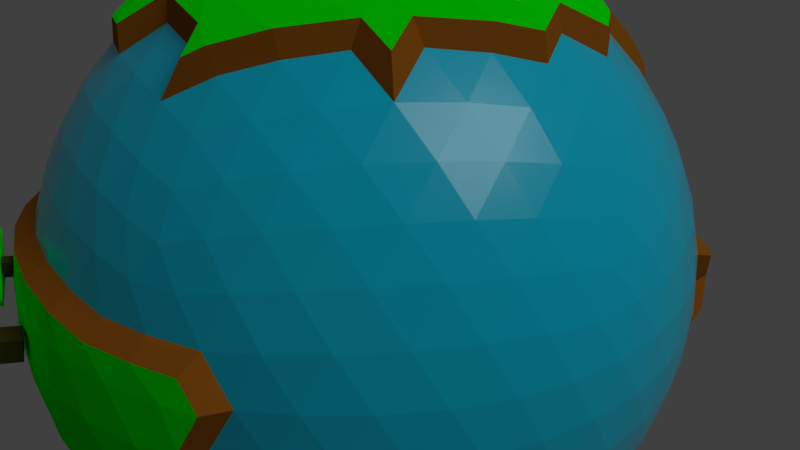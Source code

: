 # Source: Planet_Habitable.blend  (saved by Blender 2.79.0; exported with 4.5.12 LTS)
import bpy
from mathutils import Matrix  # noqa: F401  (used for matrix-valued properties, if any)

bpy.ops.wm.read_factory_settings(use_empty=True)
scene = bpy.context.scene
scene.name = 'Scene'

# ---- collections
col_collection_1 = bpy.data.collections.new('Collection 1'); scene.collection.children.link(col_collection_1)

# ---- materials (node trees are filled in below, after node groups)
mat_dirt = bpy.data.materials.new('Dirt')
mat_dirt.alpha_threshold = 0.0
mat_dirt.roughness = 0.5
mat_leaves = bpy.data.materials.new('Leaves')
mat_leaves.alpha_threshold = 0.0
mat_leaves.roughness = 0.5
mat_snow = bpy.data.materials.new('Snow')
mat_snow.alpha_threshold = 0.0
mat_snow.roughness = 0.5
mat_plateau = bpy.data.materials.new('Plateau')
mat_plateau.alpha_threshold = 0.0
mat_plateau.roughness = 0.5
mat_volcano = bpy.data.materials.new('Volcano')
mat_volcano.alpha_threshold = 0.0
mat_volcano.roughness = 0.5
mat_trunk = bpy.data.materials.new('Trunk')
mat_trunk.alpha_threshold = 0.0
mat_trunk.roughness = 0.5
mat_land = bpy.data.materials.new('Land')
mat_land.alpha_threshold = 0.0
mat_land.roughness = 0.5
mat_ocean = bpy.data.materials.new('Ocean')
mat_ocean.alpha_threshold = 0.0
mat_ocean.roughness = 0.5

# ---- material node trees
mat_dirt.use_nodes = True; mat_dirt.node_tree.nodes.clear()
_N = mat_dirt.node_tree.nodes; _L = mat_dirt.node_tree.links
n0 = _N.new('ShaderNodeOutputMaterial'); n0.name = 'Material Output'; n0.location = (300, 300)
n1 = _N.new('ShaderNodeBsdfDiffuse'); n1.name = 'Diffuse BSDF'; n1.location = (10, 300)
n1.inputs[0].default_value = (0.3185, 0.1031, 0.009691, 1.0)
_L.new(n1.outputs[0], n0.inputs[0])
n0.is_active_output = True
mat_leaves.use_nodes = True; mat_leaves.node_tree.nodes.clear()
_N = mat_leaves.node_tree.nodes; _L = mat_leaves.node_tree.links
n0 = _N.new('ShaderNodeOutputMaterial'); n0.name = 'Material Output'; n0.location = (300, 300)
n1 = _N.new('ShaderNodeBsdfDiffuse'); n1.name = 'Diffuse BSDF'; n1.location = (10, 300)
n1.inputs[0].default_value = (0.0, 1.0, 0.0005303, 1.0)
n1.inputs[1].default_value = 0.4
_L.new(n1.outputs[0], n0.inputs[0])
n0.is_active_output = True
mat_snow.use_nodes = True; mat_snow.node_tree.nodes.clear()
_N = mat_snow.node_tree.nodes; _L = mat_snow.node_tree.links
n0 = _N.new('ShaderNodeOutputMaterial'); n0.name = 'Material Output'; n0.location = (300, 300)
n1 = _N.new('ShaderNodeBsdfDiffuse'); n1.name = 'Diffuse BSDF'; n1.location = (10, 300)
_L.new(n1.outputs[0], n0.inputs[0])
n0.is_active_output = True
mat_plateau.use_nodes = True; mat_plateau.node_tree.nodes.clear()
_N = mat_plateau.node_tree.nodes; _L = mat_plateau.node_tree.links
n0 = _N.new('ShaderNodeOutputMaterial'); n0.name = 'Material Output'; n0.location = (300, 300)
n1 = _N.new('ShaderNodeBsdfDiffuse'); n1.name = 'Diffuse BSDF'; n1.location = (10, 300)
n1.inputs[0].default_value = (0.5277, 0.3561, 0.02102, 1.0)
_L.new(n1.outputs[0], n0.inputs[0])
n0.is_active_output = True
mat_volcano.use_nodes = True; mat_volcano.node_tree.nodes.clear()
_N = mat_volcano.node_tree.nodes; _L = mat_volcano.node_tree.links
n0 = _N.new('ShaderNodeOutputMaterial'); n0.name = 'Material Output'; n0.location = (300, 300)
n1 = _N.new('ShaderNodeBsdfDiffuse'); n1.name = 'Diffuse BSDF'; n1.location = (10, 300)
n1.inputs[0].default_value = (0.08353, 0.04277, 0.009064, 1.0)
_L.new(n1.outputs[0], n0.inputs[0])
n0.is_active_output = True
mat_trunk.use_nodes = True; mat_trunk.node_tree.nodes.clear()
_N = mat_trunk.node_tree.nodes; _L = mat_trunk.node_tree.links
n0 = _N.new('ShaderNodeOutputMaterial'); n0.name = 'Material Output'; n0.location = (300, 300)
n1 = _N.new('ShaderNodeBsdfDiffuse'); n1.name = 'Diffuse BSDF'; n1.location = (10, 300)
n1.inputs[0].default_value = (0.05222, 0.03963, 0.006401, 1.0)
_L.new(n1.outputs[0], n0.inputs[0])
n0.is_active_output = True
mat_land.use_nodes = True; mat_land.node_tree.nodes.clear()
_N = mat_land.node_tree.nodes; _L = mat_land.node_tree.links
n0 = _N.new('ShaderNodeOutputMaterial'); n0.name = 'Material Output'; n0.location = (300, 300)
n1 = _N.new('ShaderNodeBsdfPrincipled'); n1.name = 'Principled BSDF'; n1.location = (20, 448)
n1.width = 150
n1.subsurface_method = 'BURLEY'
n1.inputs[0].default_value = (0.02974, 0.8, 0.04841, 1.0)
n1.inputs[3].default_value = 1.45
n1.inputs[9].default_value = (1.0, 1.0, 1.0)
_L.new(n1.outputs[0], n0.inputs[0])
n0.is_active_output = True
mat_ocean.use_nodes = True; mat_ocean.node_tree.nodes.clear()
_N = mat_ocean.node_tree.nodes; _L = mat_ocean.node_tree.links
n0 = _N.new('ShaderNodeOutputMaterial'); n0.name = 'Material Output'; n0.location = (300, 300)
n1 = _N.new('ShaderNodeBsdfPrincipled'); n1.name = 'Principled BSDF'; n1.location = (26, 490)
n1.width = 150
n1.subsurface_method = 'BURLEY'
n1.inputs[0].default_value = (0.0, 0.5643, 0.8, 1.0)
n1.inputs[2].default_value = 0.2
n1.inputs[3].default_value = 1.45
n1.inputs[9].default_value = (1.0, 1.0, 1.0)
_L.new(n1.outputs[0], n0.inputs[0])
n0.is_active_output = True

# ---- world
world_world = bpy.data.worlds.new('World'); scene.world = world_world
world_world.color = (0.05088, 0.05088, 0.05088)
world_world.use_sun_shadow = False
world_world.sun_shadow_jitter_overblur = 0.0
world_world.cycles.sampling_method = 'MANUAL'

# ---- cameras
cam_camera = bpy.data.cameras.new('Camera')
cam_camera.clip_end = 100.0
cam_camera.lens = 35.0
cam_camera.sensor_width = 32.0
cam_camera.sensor_height = 18.0
cam_camera.ortho_scale = 7.314
cam_camera.dof.focus_distance = 0.0

# ---- lights
light_lamp = bpy.data.lights.new('Lamp', 'SUN')
light_lamp.transmission_factor = 0.0
light_lamp.cutoff_distance = 30.0
light_lamp.angle = 0.614
light_lamp.energy = 1.0
light_lamp.shadow_buffer_clip_start = 1.001
light_lamp.shadow_soft_size = 0.317
light_lamp.shadow_cascade_max_distance = 1000.0

# ---- meshes
me_cube_001 = bpy.data.meshes.new('Cube.001')
me_cube_001.from_pydata([(0.0, 0.0, 0.0)], [], [])
me_cube_001.use_remesh_preserve_volume = False
me_cube_001.use_remesh_preserve_attributes = False
me_cube_001.use_mirror_vertex_groups = False
me_cube_001.update()
me_icosphere_005 = bpy.data.meshes.new('Icosphere.005')
me_icosphere_005.from_pydata([(-3.757, 0.0, -1.879), (-3.506, 0.0, -2.314), (-3.165, 0.0, -2.762), (-3.28, -1.802, -2.296), (-3.969, -1.15, -2.509), (-3.794, -0.326, -2.015), (-4.019, -0.6203, -1.055), (-3.912, -0.2947, -1.502), (-3.962, -0.7851, -1.468), (-3.694, -1.55, -1.572), (-3.445, -0.375, -2.669), (-2.966, -0.532, -2.926), (-3.004, -1.082, -2.716), (-2.681, -1.105, -3.04), (-2.823, -1.635, -2.647), (-3.872, -1.054, -1.298), (-3.619, -1.64, -1.357), (-3.345, -1.798, -1.811), (-2.942, -1.918, -2.297)], [], [(0, 5, 7), (7, 8, 6), (6, 8, 15), (8, 9, 15), (15, 9, 16), (9, 17, 16), (7, 5, 8), (5, 4, 8), (8, 4, 9), (4, 3, 9), (9, 3, 17), (3, 18, 17), (1, 5, 0), (2, 10, 1), (1, 10, 5), (10, 4, 5), (2, 11, 10), (11, 12, 10), (10, 12, 4), (12, 3, 4), (11, 13, 12), (13, 14, 12), (12, 14, 3), (14, 18, 3)])
me_icosphere_005.polygons.foreach_set('material_index', [4, 4, 4, 4, 4, 4, 4, 4, 4, 4, 4, 4, 4, 4, 4, 4, 4, 4, 4, 4, 4, 4, 4, 4])
me_icosphere_005.materials.append(mat_dirt)
me_icosphere_005.materials.append(mat_leaves)
me_icosphere_005.materials.append(mat_snow)
me_icosphere_005.materials.append(mat_plateau)
me_icosphere_005.materials.append(mat_volcano)
me_icosphere_005.use_remesh_preserve_volume = False
me_icosphere_005.use_remesh_preserve_attributes = False
me_icosphere_005.use_mirror_vertex_groups = False
me_icosphere_005.update()
me_icosphere_004 = bpy.data.meshes.new('Icosphere.004')
me_icosphere_004.from_pydata([(-0.159, 4.143, -0.6538), (0.1188, 4.188, -0.2136), (0.7497, 4.122, -0.1997), (1.151, 3.912, -0.9818), (0.7635, 3.836, -1.514), (0.24, 3.918, -1.482), (-0.159, 4.143, -0.6538), (0.9522, 4.049, -0.5885), (1.151, 3.912, -0.9818), (-0.0652, 4.049, -1.118), (0.7497, 4.122, -0.1997), (0.24, 3.918, -1.482), (0.0612, 4.606, -0.8114), (0.2633, 4.637, -0.4858), (0.7279, 4.593, -0.4731), (0.389, 4.615, -0.7499), (1.028, 4.448, -1.048), (0.6091, 4.506, -1.182), (0.7462, 4.393, -1.443), (0.3602, 4.45, -1.421), (0.389, 4.615, -0.7499), (0.0612, 4.606, -0.8114), (0.8792, 4.544, -0.7588), (1.028, 4.448, -1.048), (0.6091, 4.506, -1.182), (0.1331, 4.541, -1.153), (0.7279, 4.593, -0.4731), (0.3602, 4.45, -1.421)], [], [(7, 8, 23, 22), (1, 2, 14, 13), (0, 1, 13, 12), (11, 9, 25, 27), (3, 4, 18, 16), (10, 7, 22, 26), (14, 15, 13), (15, 12, 13), (16, 18, 17), (18, 19, 17), (22, 20, 26), (23, 24, 22), (22, 24, 20), (24, 25, 20), (20, 25, 21), (24, 27, 25), (4, 5, 19, 18), (9, 6, 21, 25)])
me_icosphere_004.polygons.foreach_set('material_index', [3, 3, 3, 3, 3, 3, 3, 3, 3, 3, 3, 3, 3, 3, 3, 3, 3, 3])
me_icosphere_004.materials.append(mat_dirt)
me_icosphere_004.materials.append(mat_leaves)
me_icosphere_004.materials.append(mat_snow)
me_icosphere_004.materials.append(mat_plateau)
me_icosphere_004.use_remesh_preserve_volume = False
me_icosphere_004.use_remesh_preserve_attributes = False
me_icosphere_004.use_mirror_vertex_groups = False
me_icosphere_004.update()
me_cube_020 = bpy.data.meshes.new('Cube.020')
me_cube_020.from_pydata([(0.0, 0.0, 0.0)], [], [])
me_cube_020.use_remesh_preserve_volume = False
me_cube_020.use_remesh_preserve_attributes = False
me_cube_020.use_mirror_vertex_groups = False
me_cube_020.update()
me_cube_022 = bpy.data.meshes.new('Cube.022')
me_cube_022.from_pydata([(-1.0, -1.0, -1.0), (-1.0, -1.0, 1.0), (-1.0, 1.0, -1.0), (-1.0, 1.0, 1.0), (1.0, -1.0, -1.0), (1.0, -1.0, 1.0), (1.0, 1.0, -1.0), (1.0, 1.0, 1.0)], [], [(0, 1, 3, 2), (2, 3, 7, 6), (6, 7, 5, 4), (4, 5, 1, 0), (2, 6, 4, 0), (7, 3, 1, 5)])
me_cube_022.materials.append(mat_trunk)
me_cube_022.use_remesh_preserve_volume = False
me_cube_022.use_remesh_preserve_attributes = False
me_cube_022.use_mirror_vertex_groups = False
me_cube_022.update()
me_cube_021 = bpy.data.meshes.new('Cube.021')
me_cube_021.from_pydata([(-1.589, -1.589, -1.141), (0.0, 0.0, 2.037), (-1.589, 1.589, -1.141), (1.589, -1.589, -1.141), (1.589, 1.589, -1.141)], [], [(0, 1, 2), (2, 1, 4), (4, 1, 3), (3, 1, 0), (2, 4, 3, 0)])
me_cube_021.materials.append(mat_leaves)
me_cube_021.use_remesh_preserve_volume = False
me_cube_021.use_remesh_preserve_attributes = False
me_cube_021.use_mirror_vertex_groups = False
me_cube_021.update()
me_cube_017 = bpy.data.meshes.new('Cube.017')
me_cube_017.from_pydata([(0.0, 0.0, 0.0)], [], [])
me_cube_017.use_remesh_preserve_volume = False
me_cube_017.use_remesh_preserve_attributes = False
me_cube_017.use_mirror_vertex_groups = False
me_cube_017.update()
me_cube_019 = bpy.data.meshes.new('Cube.019')
me_cube_019.from_pydata([(-1.589, -1.589, -1.141), (0.0, 0.0, 2.037), (-1.589, 1.589, -1.141), (1.589, -1.589, -1.141), (1.589, 1.589, -1.141)], [], [(0, 1, 2), (2, 1, 4), (4, 1, 3), (3, 1, 0), (2, 4, 3, 0)])
me_cube_019.materials.append(mat_leaves)
me_cube_019.use_remesh_preserve_volume = False
me_cube_019.use_remesh_preserve_attributes = False
me_cube_019.use_mirror_vertex_groups = False
me_cube_019.update()
me_cube_018 = bpy.data.meshes.new('Cube.018')
me_cube_018.from_pydata([(-1.0, -1.0, -1.0), (-1.0, -1.0, 1.0), (-1.0, 1.0, -1.0), (-1.0, 1.0, 1.0), (1.0, -1.0, -1.0), (1.0, -1.0, 1.0), (1.0, 1.0, -1.0), (1.0, 1.0, 1.0)], [], [(0, 1, 3, 2), (2, 3, 7, 6), (6, 7, 5, 4), (4, 5, 1, 0), (2, 6, 4, 0), (7, 3, 1, 5)])
me_cube_018.materials.append(mat_trunk)
me_cube_018.use_remesh_preserve_volume = False
me_cube_018.use_remesh_preserve_attributes = False
me_cube_018.use_mirror_vertex_groups = False
me_cube_018.update()
me_cube_014 = bpy.data.meshes.new('Cube.014')
me_cube_014.from_pydata([(0.0, 0.0, 0.0)], [], [])
me_cube_014.use_remesh_preserve_volume = False
me_cube_014.use_remesh_preserve_attributes = False
me_cube_014.use_mirror_vertex_groups = False
me_cube_014.update()
me_cube_016 = bpy.data.meshes.new('Cube.016')
me_cube_016.from_pydata([(-1.0, -1.0, -1.0), (-1.0, -1.0, 1.0), (-1.0, 1.0, -1.0), (-1.0, 1.0, 1.0), (1.0, -1.0, -1.0), (1.0, -1.0, 1.0), (1.0, 1.0, -1.0), (1.0, 1.0, 1.0)], [], [(0, 1, 3, 2), (2, 3, 7, 6), (6, 7, 5, 4), (4, 5, 1, 0), (2, 6, 4, 0), (7, 3, 1, 5)])
me_cube_016.materials.append(mat_trunk)
me_cube_016.use_remesh_preserve_volume = False
me_cube_016.use_remesh_preserve_attributes = False
me_cube_016.use_mirror_vertex_groups = False
me_cube_016.update()
me_cube_015 = bpy.data.meshes.new('Cube.015')
me_cube_015.from_pydata([(-1.589, -1.589, -1.141), (0.0, 0.0, 2.037), (-1.589, 1.589, -1.141), (1.589, -1.589, -1.141), (1.589, 1.589, -1.141)], [], [(0, 1, 2), (2, 1, 4), (4, 1, 3), (3, 1, 0), (2, 4, 3, 0)])
me_cube_015.materials.append(mat_leaves)
me_cube_015.use_remesh_preserve_volume = False
me_cube_015.use_remesh_preserve_attributes = False
me_cube_015.use_mirror_vertex_groups = False
me_cube_015.update()
me_cube_011 = bpy.data.meshes.new('Cube.011')
me_cube_011.from_pydata([(0.0, 0.0, 0.0)], [], [])
me_cube_011.use_remesh_preserve_volume = False
me_cube_011.use_remesh_preserve_attributes = False
me_cube_011.use_mirror_vertex_groups = False
me_cube_011.update()
me_cube_013 = bpy.data.meshes.new('Cube.013')
me_cube_013.from_pydata([(-1.589, -1.589, -1.141), (0.0, 0.0, 2.037), (-1.589, 1.589, -1.141), (1.589, -1.589, -1.141), (1.589, 1.589, -1.141)], [], [(0, 1, 2), (2, 1, 4), (4, 1, 3), (3, 1, 0), (2, 4, 3, 0)])
me_cube_013.materials.append(mat_leaves)
me_cube_013.use_remesh_preserve_volume = False
me_cube_013.use_remesh_preserve_attributes = False
me_cube_013.use_mirror_vertex_groups = False
me_cube_013.update()
me_cube_012 = bpy.data.meshes.new('Cube.012')
me_cube_012.from_pydata([(-1.0, -1.0, -1.0), (-1.0, -1.0, 1.0), (-1.0, 1.0, -1.0), (-1.0, 1.0, 1.0), (1.0, -1.0, -1.0), (1.0, -1.0, 1.0), (1.0, 1.0, -1.0), (1.0, 1.0, 1.0)], [], [(0, 1, 3, 2), (2, 3, 7, 6), (6, 7, 5, 4), (4, 5, 1, 0), (2, 6, 4, 0), (7, 3, 1, 5)])
me_cube_012.materials.append(mat_trunk)
me_cube_012.use_remesh_preserve_volume = False
me_cube_012.use_remesh_preserve_attributes = False
me_cube_012.use_mirror_vertex_groups = False
me_cube_012.update()
me_cube_008 = bpy.data.meshes.new('Cube.008')
me_cube_008.from_pydata([(0.0, 0.0, 0.0)], [], [])
me_cube_008.use_remesh_preserve_volume = False
me_cube_008.use_remesh_preserve_attributes = False
me_cube_008.use_mirror_vertex_groups = False
me_cube_008.update()
me_cube_010 = bpy.data.meshes.new('Cube.010')
me_cube_010.from_pydata([(-1.589, -1.589, -1.141), (0.0, 0.0, 2.037), (-1.589, 1.589, -1.141), (1.589, -1.589, -1.141), (1.589, 1.589, -1.141)], [], [(0, 1, 2), (2, 1, 4), (4, 1, 3), (3, 1, 0), (2, 4, 3, 0)])
me_cube_010.materials.append(mat_leaves)
me_cube_010.use_remesh_preserve_volume = False
me_cube_010.use_remesh_preserve_attributes = False
me_cube_010.use_mirror_vertex_groups = False
me_cube_010.update()
me_cube_009 = bpy.data.meshes.new('Cube.009')
me_cube_009.from_pydata([(-1.0, -1.0, -1.0), (-1.0, -1.0, 1.0), (-1.0, 1.0, -1.0), (-1.0, 1.0, 1.0), (1.0, -1.0, -1.0), (1.0, -1.0, 1.0), (1.0, 1.0, -1.0), (1.0, 1.0, 1.0)], [], [(0, 1, 3, 2), (2, 3, 7, 6), (6, 7, 5, 4), (4, 5, 1, 0), (2, 6, 4, 0), (7, 3, 1, 5)])
me_cube_009.materials.append(mat_trunk)
me_cube_009.use_remesh_preserve_volume = False
me_cube_009.use_remesh_preserve_attributes = False
me_cube_009.use_mirror_vertex_groups = False
me_cube_009.update()
me_cube_005 = bpy.data.meshes.new('Cube.005')
me_cube_005.from_pydata([(0.0, 0.0, 0.0)], [], [])
me_cube_005.use_remesh_preserve_volume = False
me_cube_005.use_remesh_preserve_attributes = False
me_cube_005.use_mirror_vertex_groups = False
me_cube_005.update()
me_cube_007 = bpy.data.meshes.new('Cube.007')
me_cube_007.from_pydata([(-1.0, -1.0, -1.0), (-1.0, -1.0, 1.0), (-1.0, 1.0, -1.0), (-1.0, 1.0, 1.0), (1.0, -1.0, -1.0), (1.0, -1.0, 1.0), (1.0, 1.0, -1.0), (1.0, 1.0, 1.0)], [], [(0, 1, 3, 2), (2, 3, 7, 6), (6, 7, 5, 4), (4, 5, 1, 0), (2, 6, 4, 0), (7, 3, 1, 5)])
me_cube_007.materials.append(mat_trunk)
me_cube_007.use_remesh_preserve_volume = False
me_cube_007.use_remesh_preserve_attributes = False
me_cube_007.use_mirror_vertex_groups = False
me_cube_007.update()
me_cube_006 = bpy.data.meshes.new('Cube.006')
me_cube_006.from_pydata([(-1.589, -1.589, -1.141), (0.0, 0.0, 2.037), (-1.589, 1.589, -1.141), (1.589, -1.589, -1.141), (1.589, 1.589, -1.141)], [], [(0, 1, 2), (2, 1, 4), (4, 1, 3), (3, 1, 0), (2, 4, 3, 0)])
me_cube_006.materials.append(mat_leaves)
me_cube_006.use_remesh_preserve_volume = False
me_cube_006.use_remesh_preserve_attributes = False
me_cube_006.use_mirror_vertex_groups = False
me_cube_006.update()
me_cube_004 = bpy.data.meshes.new('Cube.004')
me_cube_004.from_pydata([(0.0, 0.0, 0.0)], [], [])
me_cube_004.use_remesh_preserve_volume = False
me_cube_004.use_remesh_preserve_attributes = False
me_cube_004.use_mirror_vertex_groups = False
me_cube_004.update()
me_cube_003 = bpy.data.meshes.new('Cube.003')
me_cube_003.from_pydata([(-1.589, -1.589, -1.141), (0.0, 0.0, 2.037), (-1.589, 1.589, -1.141), (1.589, -1.589, -1.141), (1.589, 1.589, -1.141)], [], [(0, 1, 2), (2, 1, 4), (4, 1, 3), (3, 1, 0), (2, 4, 3, 0)])
me_cube_003.materials.append(mat_leaves)
me_cube_003.use_remesh_preserve_volume = False
me_cube_003.use_remesh_preserve_attributes = False
me_cube_003.use_mirror_vertex_groups = False
me_cube_003.update()
me_cube_002 = bpy.data.meshes.new('Cube.002')
me_cube_002.from_pydata([(-1.0, -1.0, -1.0), (-1.0, -1.0, 1.0), (-1.0, 1.0, -1.0), (-1.0, 1.0, 1.0), (1.0, -1.0, -1.0), (1.0, -1.0, 1.0), (1.0, 1.0, -1.0), (1.0, 1.0, 1.0)], [], [(0, 1, 3, 2), (2, 3, 7, 6), (6, 7, 5, 4), (4, 5, 1, 0), (2, 6, 4, 0), (7, 3, 1, 5)])
me_cube_002.materials.append(mat_trunk)
me_cube_002.use_remesh_preserve_volume = False
me_cube_002.use_remesh_preserve_attributes = False
me_cube_002.use_mirror_vertex_groups = False
me_cube_002.update()
me_icosphere_002 = bpy.data.meshes.new('Icosphere.002')
me_icosphere_002.from_pydata([(-4.775e-08, 1.254e-07, 4.503), (0.1563, -0.4811, 4.202), (0.3334, -1.026, 4.155), (2.208, 0.0, 3.573), (1.684, -4.28e-10, 3.979), (1.069, -2.18e-10, 4.116), (0.544, 6.938e-08, 4.516), (-0.4401, -0.3197, 4.347), (-0.8687, -0.6311, 4.103), (-0.4156, 0.302, 4.237), (-0.861, 0.6255, 4.087), (-1.435, 1.042, 4.246), (-1.832, 1.331, 3.664), (0.1594, 0.4906, 4.288), (0.3534, 1.088, 4.403), (0.5079, 1.563, 3.884), (0.7066, 0.5134, 4.155), (1.399, 0.5771, 4.29), (0.981, 1.152, 4.29), (1.915, 0.5512, 3.746), (1.532, 1.113, 3.786), (1.126, 1.666, 3.779), (-0.2685, 0.8265, 4.135), (-0.1109, 1.438, 4.092), (-0.7923, 1.289, 4.29), (0.0677, 1.992, 3.746), (-0.6291, 1.936, 4.068), (-1.249, 1.602, 3.817), (-0.4148, 2.417, 3.512), (-1.077, 2.182, 3.485), (-0.9369, 2.37e-08, 4.373), (-1.471, 0.3552, 4.586), (-1.37, -0.3314, 4.014), (-1.876, 0.6807, 3.773), (-1.9, -6.169e-08, 3.818), (-0.2699, -0.8306, 4.145), (0.758, -0.5507, 4.452), (0.9118, -1.071, 3.992), (1.299, -0.5356, 3.988), (1.896, -0.5455, 3.709), (0.0, 0.0, -4.201), (-0.155, -0.4769, -4.171), (0.451, -0.3275, -4.626), (0.9478, -0.6886, -4.115), (0.4362, 0.3145, -4.141), (0.8538, 0.6203, -4.066), (1.408, 1.1, -3.837), (-0.5015, 0.0, -4.171), (-0.3608, 1.112, -4.51), (-0.1863, 0.5165, -4.627), (1.213, 1.556, -3.709), (0.7964, 1.306, -4.395), (0.5807, 1.787, -3.757), (0.2533, 0.8085, -4.112), (0.1194, 1.544, -3.817), (-0.9049, 1.063, -3.962), (-0.6989, 0.5077, -4.111), (1.855, 0.6732, -3.709), (1.879, -2.952e-06, -3.757), (1.492, 0.3499, -4.395), (1.505, -0.3618, -3.991), (0.8638, -2.253e-06, -4.111), (0.2669, -0.8216, -4.111), (-0.4392, 1.352, -3.946)], [], [(6, 13, 0), (5, 16, 6), (4, 17, 5), (3, 19, 4), (6, 16, 13), (16, 14, 13), (5, 17, 16), (17, 18, 16), (16, 18, 14), (18, 15, 14), (4, 19, 17), (19, 20, 17), (17, 20, 18), (20, 21, 18), (18, 21, 15), (13, 9, 0), (14, 22, 13), (15, 23, 14), (13, 22, 9), (22, 10, 9), (14, 23, 22), (23, 24, 22), (22, 24, 10), (24, 11, 10), (25, 26, 23), (23, 26, 24), (26, 27, 24), (24, 27, 11), (27, 12, 11), (25, 28, 26), (28, 29, 26), (26, 29, 27), (9, 7, 0), (10, 30, 9), (11, 31, 10), (12, 33, 11), (9, 30, 7), (30, 8, 7), (10, 31, 30), (31, 32, 30), (30, 32, 8), (11, 33, 31), (33, 34, 31), (31, 34, 32), (7, 1, 0), (8, 35, 7), (7, 35, 1), (1, 6, 0), (2, 36, 1), (1, 36, 6), (36, 5, 6), (2, 37, 36), (37, 38, 36), (36, 38, 5), (38, 4, 5), (38, 39, 4), (39, 3, 4), (40, 42, 41), (40, 47, 49), (40, 49, 44), (45, 51, 46), (46, 51, 50), (51, 52, 50), (45, 53, 51), (53, 54, 51), (51, 54, 52), (44, 49, 53), (49, 48, 53), (53, 48, 54), (48, 63, 54), (48, 55, 63), (49, 56, 48), (48, 56, 55), (49, 47, 56), (58, 59, 57), (57, 59, 46), (59, 45, 46), (58, 60, 59), (60, 61, 59), (59, 61, 45), (43, 42, 61), (61, 42, 44), (42, 40, 44), (41, 42, 62), (42, 43, 62)])
me_icosphere_002.polygons.foreach_set('material_index', [2, 2, 2, 2, 2, 2, 2, 2, 2, 2, 2, 2, 2, 2, 2, 2, 2, 2, 2, 2, 2, 2, 2, 2, 2, 2, 2, 2, 2, 2, 2, 2, 2, 2, 2, 2, 2, 2, 2, 2, 2, 2, 2, 2, 2, 2, 2, 2, 2, 2, 2, 2, 2, 2, 2, 2, 2, 2, 2, 2, 2, 2, 2, 2, 2, 2, 2, 2, 2, 2, 2, 2, 2, 2, 2, 2, 2, 2, 2, 2, 2, 2, 2, 2, 2])
me_icosphere_002.materials.append(mat_dirt)
me_icosphere_002.materials.append(mat_land)
me_icosphere_002.materials.append(mat_snow)
me_icosphere_002.use_remesh_preserve_volume = False
me_icosphere_002.use_remesh_preserve_attributes = False
me_icosphere_002.use_mirror_vertex_groups = False
me_icosphere_002.update()
me_icosphere = bpy.data.meshes.new('Icosphere')
me_icosphere.from_pydata([(2.894, -2.103, -1.789), (-1.106, -3.403, -1.789), (-1.106, 3.403, -1.789), (2.894, 2.103, -1.789), (1.106, -3.403, 1.789), (-2.894, -2.103, 1.789), (1.106, 3.403, 1.789), (3.578, 0.0, 1.789), (-1.032, -3.175, -2.203), (-0.9313, -2.866, -2.63), (-0.8028, -2.471, -3.042), (-0.6498, -2.0, -3.403), (1.701, -1.236, -3.403), (2.102, -1.527, -3.042), (2.438, -1.771, -2.63), (2.701, -1.963, -2.203), (2.554, -2.416, -1.908), (2.128, -2.727, -2.009), (1.62, -3.009, -2.078), (1.051, -3.236, -2.103), (0.4583, -3.387, -2.078), (-0.1186, -3.457, -2.009), (-0.6459, -3.456, -1.908), (3.087, 1.682, -1.908), (3.251, 1.181, -2.009), (3.363, 0.6108, -2.078), (3.403, -7.007e-08, -2.103), (3.363, -0.6108, -2.078), (3.251, -1.181, -2.009), (3.087, -1.682, -1.908), (2.102, 1.527, -3.042), (2.438, 1.771, -2.63), (2.701, 1.963, -2.203), (-1.509, -3.175, -1.908), (-1.936, -2.866, -2.009), (-2.361, -2.471, -2.078), (-2.753, -2.0, -2.103), (-1.032, 3.175, -2.203), (-0.9313, 2.866, -2.63), (-0.8028, 2.471, -3.042), (-0.6498, 2.0, -3.403), (-0.4817, 1.482, -3.684), (-3.486, 0.4536, -1.908), (-3.324, 0.9554, -2.009), (-3.079, 1.482, -2.078), (-2.753, 2.0, -2.103), (-2.361, 2.471, -2.078), (-1.936, 2.866, -2.009), (-1.509, 3.175, -1.908), (-0.6459, 3.456, -1.908), (-0.1186, 3.457, -2.009), (0.4583, 3.387, -2.078), (1.051, 3.236, -2.103), (1.62, 3.009, -2.078), (2.128, 2.727, -2.009), (2.554, 2.416, -1.908), (3.725, -0.2804, 1.431), (3.827, -0.5905, 1.005), (3.859, -0.9162, 0.5196), (3.804, -1.236, -3.503e-08), (3.66, -1.527, -0.5196), (3.443, -1.771, -1.005), (3.178, -1.963, -1.431), (3.178, 1.963, -1.431), (3.443, 1.771, -1.005), (3.66, 1.527, -0.5196), (3.804, 1.236, 3.503e-08), (3.859, 0.9162, 0.5196), (3.827, 0.5905, 1.005), (3.725, 0.2804, 1.431), (0.8844, -3.629, 1.431), (0.6209, -3.822, 1.005), (-0.6209, -3.822, -1.005), (-0.8844, -3.629, -1.431), (2.849, -2.416, -1.431), (2.749, -2.727, -1.005), (2.583, -3.009, -0.5196), (2.351, -3.236, 3.504e-08), (2.064, -3.387, 0.5196), (1.744, -3.457, 1.005), (1.418, -3.456, 1.431), (-3.178, -1.963, 1.431), (-3.443, -1.771, 1.005), (-3.66, -1.527, 0.5196), (-3.804, -1.236, -3.503e-08), (-3.859, -0.9162, -0.5196), (-1.418, -3.456, -1.431), (-1.744, -3.457, -1.005), (-2.064, -3.387, -0.5196), (-2.749, -2.727, 1.005), (-2.849, -2.416, 1.431), (-2.583, 3.009, 0.5196), (-2.351, 3.236, -3.504e-08), (-2.064, 3.387, -0.5196), (-1.744, 3.457, -1.005), (-1.418, 3.456, -1.431), (-3.725, 0.2804, -1.431), (-3.827, 0.5905, -1.005), (-3.859, 0.9162, -0.5196), (-3.804, 1.236, 3.503e-08), (-3.66, 1.527, 0.5196), (1.418, 3.456, 1.431), (1.744, 3.457, 1.005), (2.064, 3.387, 0.5196), (2.351, 3.236, -3.504e-08), (2.749, 2.727, -1.005), (2.849, 2.416, -1.431), (-0.8844, 3.629, -1.431), (-0.6209, 3.822, -1.005), (-0.3211, 3.953, -0.5196), (3.504e-08, 4.0, 3.504e-08), (0.3211, 3.953, 0.5196), (0.6209, 3.822, 1.005), (0.8844, 3.629, 1.431), (3.486, -0.4536, 1.908), (3.324, -0.9554, 2.009), (3.079, -1.482, 2.078), (2.753, -2.0, 2.103), (2.361, -2.471, 2.078), (1.936, -2.866, 2.009), (1.509, -3.175, 1.908), (0.6459, -3.456, 1.908), (0.1186, -3.457, 2.009), (-0.4583, -3.387, 2.078), (-1.051, -3.236, 2.103), (-1.62, -3.009, 2.078), (-2.128, -2.727, 2.009), (-2.554, -2.416, 1.908), (-3.087, -1.682, 1.908), (-3.251, -1.181, 2.009), (-3.363, -0.6108, 2.078), (-3.403, 7.007e-08, 2.103), (-1.62, 3.009, 2.078), (-1.051, 3.236, 2.103), (-0.4583, 3.387, 2.078), (0.1186, 3.457, 2.009), (0.6459, 3.456, 1.908), (1.509, 3.175, 1.908), (1.936, 2.866, 2.009), (2.361, 2.471, 2.078), (2.753, 2.0, 2.103), (3.079, 1.482, 2.078), (3.324, 0.9554, 2.009), (3.486, 0.4536, 1.908), (0.8028, -2.471, 3.042), (0.9313, -2.866, 2.63), (1.032, -3.175, 2.203), (3.339, 0.0, 2.203), (3.014, 0.0, 2.63), (2.598, 0.0, 3.042), (-2.438, -1.771, 2.63), (-2.701, -1.963, 2.203), (2.351, 0.5189, 3.194), (2.825, 0.5061, 2.786), (2.553, 1.051, 2.894), (2.2, 1.598, 2.933), (1.789, 2.103, 2.894), (3.204, 0.483, 2.345), (2.989, 1.012, 2.457), (2.688, 1.557, 2.52), (2.311, 2.076, 2.52), (1.886, 2.53, 2.457), (-2.583, -1.251, 2.786), (-3.013, -0.9383, 2.457), (-2.876, -1.493, 2.345), (-0.3871, -2.257, 3.28), (0.233, -2.396, 3.194), (-1.988, -2.07, 2.786), (-1.447, -2.351, 2.894), (-0.8404, -2.586, 2.933), (-0.2112, -2.753, 2.894), (0.3917, -2.843, 2.786), (-2.308, -2.274, 2.345), (-1.824, -2.576, 2.457), (-1.26, -2.84, 2.52), (-0.6499, -3.038, 2.52), (-0.03883, -3.156, 2.457), (0.5307, -3.197, 2.345), (1.22, -2.076, 3.194), (1.64, -1.598, 3.28), (2.027, -1.066, 3.28), (2.351, -0.5189, 3.194), (1.354, -2.53, 2.786), (1.789, -2.103, 2.894), (2.2, -1.598, 2.933), (2.553, -1.051, 2.894), (2.825, -0.5061, 2.786), (1.449, -2.898, 2.345), (1.886, -2.53, 2.457), (2.311, -2.076, 2.52), (2.688, -1.557, 2.52), (2.989, -1.012, 2.457), (3.204, -0.483, 2.345), (3.615, 0.7815, 1.524), (3.686, 1.132, 1.064), (3.42, 1.325, 1.596), (3.675, 1.481, 0.5456), (3.447, 1.701, 1.106), (3.13, 1.877, 1.637), (3.571, 1.802, -1.252e-07), (3.387, 2.053, 0.5602), (3.107, 2.257, 1.12), (2.753, 2.396, 1.637), (3.381, 2.07, -0.5321), (3.236, 2.351, 0.0), (3.0, 2.586, 0.5602), (2.683, 2.753, 1.106), (2.317, 2.843, 1.596), (3.13, 2.274, -1.016), (3.013, 2.576, -0.5321), (2.817, 2.84, 2.046e-07), (2.544, 3.038, 0.5456), (2.215, 3.156, 1.064), (1.86, 3.197, 1.524), (0.3738, 3.68, 1.524), (0.0628, 3.855, 1.064), (-0.2033, 3.662, 1.596), (-0.2728, 3.953, 0.5456), (-0.5528, 3.804, 1.106), (-0.8185, 3.557, 1.637), (-0.61, 3.953, -1.377e-06), (-0.9065, 3.855, 0.5602), (-1.187, 3.652, 1.12), (-1.428, 3.359, 1.637), (-0.9238, 3.855, -0.5321), (-1.236, 3.804, -1.968e-06), (-1.533, 3.652, 0.5602), (-1.789, 3.403, 1.106), (-1.988, 3.082, 1.596), (-1.196, 3.68, -1.016), (-1.519, 3.662, -0.5321), (-1.83, 3.557, -1.534e-06), (-2.103, 3.359, 0.5456), (-2.317, 3.082, 1.064), (-3.647, 1.251, 1.064), (-3.546, 0.9383, 1.596), (-3.844, 0.9621, 0.5456), (-3.789, 0.6498, 1.106), (-3.636, 0.3207, 1.637), (-3.948, 0.6414, 4.382e-07), (-3.947, 0.3293, 0.5602), (-3.84, -3.213e-07, 1.12), (-3.636, -0.3207, 1.637), (-3.952, 0.3128, -0.5321), (-4.0, -1.443e-06, 2.558e-06), (-3.947, -0.3293, 0.5602), (-3.789, -0.6498, 1.106), (-3.546, -0.9383, 1.596), (-3.869, -1.618e-06, -1.016), (-3.952, -0.3128, -0.5321), (-3.948, -0.6414, 5.83e-06), (-3.844, -0.9621, 0.5456), (-3.647, -1.251, 1.064), (-3.384, -1.493, 1.524), (-2.465, -2.757, 1.524), (-2.317, -3.082, 1.064), (-1.988, -3.082, 1.596), (-1.789, -3.403, 1.106), (-1.428, -3.359, 1.637), (-1.187, -3.652, 1.12), (-0.8185, -3.557, 1.637), (-1.519, -3.662, -0.5321), (-0.5528, -3.804, 1.106), (-0.2033, -3.662, 1.596), (-1.196, -3.68, -1.016), (-0.9238, -3.855, -0.5321), (0.0628, -3.855, 1.064), (0.3738, -3.68, 1.524), (1.86, -3.197, 1.524), (2.215, -3.156, 1.064), (2.317, -2.843, 1.596), (2.544, -3.038, 0.5456), (2.683, -2.753, 1.106), (2.753, -2.396, 1.637), (2.817, -2.84, -4.382e-06), (3.0, -2.586, 0.5602), (3.107, -2.257, 1.12), (3.13, -1.877, 1.637), (3.013, -2.576, -0.5321), (3.236, -2.351, -7.609e-06), (3.387, -2.053, 0.5602), (3.447, -1.701, 1.106), (3.42, -1.325, 1.596), (3.13, -2.274, -1.016), (3.381, -2.07, -0.5321), (3.571, -1.802, -9.103e-06), (3.675, -1.481, 0.5456), (3.686, -1.132, 1.064), (3.615, -0.7815, 1.524), (1.196, 3.68, 1.016), (1.519, 3.662, 0.5321), (0.9238, 3.855, 0.5321), (1.83, 3.557, -1.818e-08), (1.236, 3.804, -5.23e-14), (0.61, 3.953, 1.818e-08), (2.317, 3.082, -1.064), (1.789, 3.403, -1.106), (1.187, 3.652, -1.12), (2.465, 2.757, -1.524), (1.988, 3.082, -1.596), (1.428, 3.359, -1.637), (0.8185, 3.557, -1.637), (0.2033, 3.662, -1.596), (-0.3738, 3.68, -1.524), (-3.381, 2.07, 0.5321), (-2.817, 2.84, -1.818e-08), (-3.236, 2.351, -1.569e-13), (-3.571, 1.802, 1.818e-08), (-2.544, 3.038, -0.5456), (-3.0, 2.586, -0.5602), (-3.387, 2.053, -0.5602), (-3.675, 1.481, -0.5456), (-2.215, 3.156, -1.064), (-2.683, 2.753, -1.106), (-3.107, 2.257, -1.12), (-3.447, 1.701, -1.106), (-3.686, 1.132, -1.064), (-1.86, 3.197, -1.524), (-2.317, 2.843, -1.596), (-2.753, 2.396, -1.637), (-3.13, 1.877, -1.637), (-3.42, 1.325, -1.596), (-3.615, 0.7815, -1.524), (-3.13, -2.274, 1.016), (-3.381, -2.07, 0.5321), (-3.013, -2.576, 0.5321), (-3.571, -1.802, -1.818e-08), (-3.236, -2.351, 1.606e-13), (-2.817, -2.84, 1.818e-08), (-3.675, -1.481, -0.5456), (-3.387, -2.053, -0.5602), (-3.0, -2.586, -0.5602), (-2.544, -3.038, -0.5456), (-3.686, -1.132, -1.064), (-3.447, -1.701, -1.106), (-3.107, -2.257, -1.12), (-2.683, -2.753, -1.106), (-2.215, -3.156, -1.064), (-3.13, -1.877, -1.637), (-2.753, -2.396, -1.637), (-2.317, -2.843, -1.596), (-1.86, -3.197, -1.524), (1.196, -3.68, 1.016), (1.83, -3.557, 1.818e-08), (0.9065, -3.855, -0.5602), (1.533, -3.652, -0.5602), (2.103, -3.359, -0.5456), (-0.0628, -3.855, -1.064), (0.5528, -3.804, -1.106), (1.187, -3.652, -1.12), (1.789, -3.403, -1.106), (2.317, -3.082, -1.064), (-0.3738, -3.68, -1.524), (0.2033, -3.662, -1.596), (0.8185, -3.557, -1.637), (1.428, -3.359, -1.637), (1.988, -3.082, -1.596), (2.465, -2.757, -1.524), (3.869, -6.026e-08, 1.016), (3.952, -0.3128, 0.5321), (3.952, 0.3128, 0.5321), (3.948, -0.6414, -1.818e-08), (4.0, -6.267e-08, 1.868e-15), (3.948, 0.6414, 1.818e-08), (3.844, -0.9621, -0.5456), (3.947, -0.3293, -0.5602), (3.947, 0.3293, -0.5602), (3.844, 0.9621, -0.5456), (3.647, -1.251, -1.064), (3.789, -0.6498, -1.106), (3.84, -1.33e-07, -1.12), (3.789, 0.6498, -1.106), (3.647, 1.251, -1.064), (3.384, -1.493, -1.524), (3.546, -0.9383, -1.596), (3.636, -0.3207, -1.637), (3.636, 0.3207, -1.637), (3.546, 0.9383, -1.596), (3.384, 1.493, -1.524), (2.308, 2.274, -2.345), (1.988, 2.07, -2.786), (1.824, 2.576, -2.457), (1.447, 2.351, -2.894), (1.26, 2.84, -2.52), (1.013, 2.053, -3.28), (0.8403, 2.586, -2.933), (0.6499, 3.038, -2.52), (0.3871, 2.257, -3.28), (0.2112, 2.753, -2.894), (0.03883, 3.156, -2.457), (-0.0644, 1.877, -3.531), (-0.233, 2.396, -3.194), (-0.3917, 2.843, -2.786), (-0.5307, 3.197, -2.345), (-1.449, 2.898, -2.345), (-1.354, 2.53, -2.786), (-1.886, 2.53, -2.457), (-1.22, 2.076, -3.194), (-1.789, 2.103, -2.894), (-2.311, 2.076, -2.52), (-1.051, 1.557, -3.531), (-1.64, 1.598, -3.28), (-2.2, 1.598, -2.933), (-2.688, 1.557, -2.52), (-1.447, 1.051, -3.578), (-2.027, 1.066, -3.28), (-2.553, 1.051, -2.894), (-2.989, 1.012, -2.457), (-2.351, 0.5189, -3.194), (-2.825, 0.5061, -2.786), (-3.204, 0.483, -2.345), (-2.311, -2.076, -2.52), (-1.789, -2.103, -2.894), (-1.886, -2.53, -2.457), (-1.22, -2.076, -3.194), (-1.354, -2.53, -2.786), (-1.449, -2.898, -2.345), (2.876, 1.493, -2.345), (3.013, 0.9383, -2.457), (2.583, 1.251, -2.786), (3.09, 0.3207, -2.52), (2.683, 0.6498, -2.894), (2.207, 0.9621, -3.194), (3.09, -0.3207, -2.52), (2.719, -1.928e-06, -2.933), (2.266, 0.3293, -3.28), (3.013, -0.9383, -2.457), (2.683, -0.6498, -2.894), (2.266, -0.3293, -3.28), (2.876, -1.493, -2.345), (2.583, -1.251, -2.786), (2.207, -0.9621, -3.194), (1.766, -0.6414, -3.531), (-0.5307, -3.197, -2.345), (-0.3917, -2.843, -2.786), (0.03884, -3.156, -2.457), (-0.233, -2.396, -3.194), (0.2112, -2.753, -2.894), (0.6499, -3.038, -2.52), (-0.06439, -1.877, -3.531), (0.3871, -2.257, -3.28), (0.8404, -2.586, -2.933), (1.26, -2.84, -2.52), (0.5528, -1.701, -3.578), (1.013, -2.053, -3.28), (1.447, -2.351, -2.894), (1.824, -2.576, -2.457), (1.156, -1.481, -3.531), (1.597, -1.802, -3.194), (1.988, -2.07, -2.786), (2.308, -2.274, -2.345)], [], [(0, 15, 29), (0, 29, 62), (1, 22, 73), (2, 48, 95), (3, 55, 106), (0, 62, 74), (1, 73, 86), (2, 95, 107), (3, 106, 63), (4, 120, 146), (5, 127, 151), (7, 143, 147), (148, 153, 149), (147, 157, 148), (149, 153, 152), (153, 154, 152), (148, 157, 153), (157, 158, 153), (153, 158, 154), (158, 159, 154), (154, 159, 155), (159, 160, 155), (155, 160, 156), (160, 161, 156), (147, 143, 157), (143, 142, 157), (157, 142, 158), (142, 141, 158), (158, 141, 159), (141, 140, 159), (159, 140, 160), (140, 139, 160), (160, 139, 161), (139, 138, 161), (163, 164, 162), (162, 164, 150), (164, 151, 150), (130, 129, 163), (163, 129, 164), (129, 128, 164), (164, 128, 151), (128, 5, 151), (151, 172, 150), (169, 170, 165), (165, 170, 166), (170, 171, 166), (171, 145, 144), (150, 172, 167), (172, 173, 167), (167, 173, 168), (173, 174, 168), (168, 174, 169), (174, 175, 169), (169, 175, 170), (175, 176, 170), (170, 176, 171), (176, 177, 171), (171, 177, 145), (177, 146, 145), (151, 127, 172), (127, 126, 172), (172, 126, 173), (126, 125, 173), (173, 125, 174), (125, 124, 174), (174, 124, 175), (124, 123, 175), (175, 123, 176), (123, 122, 176), (176, 122, 177), (122, 121, 177), (177, 121, 146), (121, 4, 146), (145, 182, 144), (146, 187, 145), (144, 182, 178), (182, 183, 178), (178, 183, 179), (183, 184, 179), (184, 185, 180), (180, 185, 181), (185, 186, 181), (181, 186, 149), (186, 148, 149), (145, 187, 182), (187, 188, 182), (182, 188, 183), (188, 189, 183), (183, 189, 184), (189, 190, 184), (184, 190, 185), (190, 191, 185), (185, 191, 186), (191, 192, 186), (186, 192, 148), (192, 147, 148), (146, 120, 187), (120, 119, 187), (187, 119, 188), (119, 118, 188), (188, 118, 189), (118, 117, 189), (189, 117, 190), (117, 116, 190), (190, 116, 191), (116, 115, 191), (191, 115, 192), (115, 114, 192), (192, 114, 147), (114, 7, 147), (69, 143, 7), (68, 193, 69), (67, 194, 68), (66, 196, 67), (65, 199, 66), (64, 203, 65), (63, 208, 64), (69, 193, 143), (193, 142, 143), (68, 194, 193), (194, 195, 193), (193, 195, 142), (195, 141, 142), (67, 196, 194), (196, 197, 194), (194, 197, 195), (197, 198, 195), (195, 198, 141), (198, 140, 141), (66, 199, 196), (199, 200, 196), (196, 200, 197), (200, 201, 197), (197, 201, 198), (201, 202, 198), (198, 202, 140), (202, 139, 140), (65, 203, 199), (203, 204, 199), (199, 204, 200), (200, 205, 201), (205, 206, 201), (201, 206, 202), (206, 207, 202), (202, 207, 139), (207, 138, 139), (64, 208, 203), (208, 209, 203), (210, 211, 205), (205, 211, 206), (211, 212, 206), (206, 212, 207), (212, 213, 207), (207, 213, 138), (213, 137, 138), (63, 106, 208), (106, 105, 208), (208, 105, 209), (210, 104, 211), (104, 103, 211), (211, 103, 212), (103, 102, 212), (212, 102, 213), (102, 101, 213), (213, 101, 137), (101, 6, 137), (113, 136, 6), (112, 214, 113), (111, 215, 112), (110, 217, 111), (109, 220, 110), (108, 224, 109), (107, 229, 108), (113, 214, 136), (214, 135, 136), (112, 215, 214), (215, 216, 214), (214, 216, 135), (216, 134, 135), (111, 217, 215), (217, 218, 215), (215, 218, 216), (218, 219, 216), (216, 219, 134), (219, 133, 134), (110, 220, 217), (220, 221, 217), (217, 221, 218), (221, 222, 218), (218, 222, 219), (222, 223, 219), (219, 223, 133), (223, 132, 133), (109, 224, 220), (224, 225, 220), (220, 225, 221), (225, 226, 221), (221, 226, 222), (226, 227, 222), (222, 227, 223), (227, 228, 223), (223, 228, 132), (108, 229, 224), (229, 230, 224), (224, 230, 225), (230, 231, 225), (225, 231, 226), (231, 232, 226), (226, 232, 227), (232, 233, 227), (227, 233, 228), (107, 95, 229), (95, 94, 229), (229, 94, 230), (94, 93, 230), (230, 93, 231), (93, 92, 231), (231, 92, 232), (92, 91, 232), (232, 91, 233), (99, 236, 100), (98, 239, 99), (97, 243, 98), (96, 248, 97), (100, 236, 234), (236, 237, 234), (234, 237, 235), (237, 238, 235), (99, 239, 236), (239, 240, 236), (236, 240, 237), (240, 241, 237), (237, 241, 238), (241, 242, 238), (238, 242, 131), (242, 130, 131), (98, 243, 239), (243, 244, 239), (239, 244, 240), (244, 245, 240), (240, 245, 241), (245, 246, 241), (241, 246, 242), (246, 247, 242), (242, 247, 130), (247, 129, 130), (97, 248, 243), (248, 249, 243), (243, 249, 244), (249, 250, 244), (244, 250, 245), (250, 251, 245), (245, 251, 246), (251, 252, 246), (246, 252, 247), (252, 253, 247), (247, 253, 129), (253, 128, 129), (85, 84, 250), (250, 84, 251), (84, 83, 251), (251, 83, 252), (83, 82, 252), (252, 82, 253), (82, 81, 253), (253, 81, 128), (81, 5, 128), (90, 127, 5), (89, 254, 90), (87, 261, 88), (86, 264, 87), (90, 254, 127), (254, 126, 127), (89, 255, 254), (255, 256, 254), (254, 256, 126), (256, 125, 126), (255, 257, 256), (257, 258, 256), (256, 258, 125), (258, 124, 125), (257, 259, 258), (259, 260, 258), (258, 260, 124), (260, 123, 124), (259, 262, 260), (262, 263, 260), (260, 263, 123), (263, 122, 123), (87, 264, 261), (264, 265, 261), (262, 266, 263), (266, 267, 263), (263, 267, 122), (267, 121, 122), (86, 73, 264), (73, 72, 264), (264, 72, 265), (266, 71, 267), (71, 70, 267), (267, 70, 121), (70, 4, 121), (80, 120, 4), (79, 268, 80), (78, 269, 79), (77, 271, 78), (76, 274, 77), (75, 278, 76), (74, 283, 75), (80, 268, 120), (268, 119, 120), (79, 269, 268), (269, 270, 268), (268, 270, 119), (270, 118, 119), (78, 271, 269), (271, 272, 269), (269, 272, 270), (272, 273, 270), (270, 273, 118), (273, 117, 118), (77, 274, 271), (274, 275, 271), (271, 275, 272), (275, 276, 272), (272, 276, 273), (276, 277, 273), (273, 277, 117), (277, 116, 117), (76, 278, 274), (278, 279, 274), (274, 279, 275), (279, 280, 275), (275, 280, 276), (280, 281, 276), (276, 281, 277), (281, 282, 277), (277, 282, 116), (282, 115, 116), (75, 283, 278), (283, 284, 278), (278, 284, 279), (284, 285, 279), (279, 285, 280), (285, 286, 280), (280, 286, 281), (286, 287, 281), (281, 287, 282), (287, 288, 282), (282, 288, 115), (288, 114, 115), (74, 62, 283), (62, 61, 283), (283, 61, 284), (61, 60, 284), (284, 60, 285), (60, 59, 285), (285, 59, 286), (59, 58, 286), (286, 58, 287), (58, 57, 287), (287, 57, 288), (57, 56, 288), (288, 56, 114), (56, 7, 114), (101, 113, 6), (102, 289, 101), (103, 290, 102), (104, 292, 103), (106, 298, 105), (101, 289, 113), (289, 112, 113), (102, 290, 289), (290, 291, 289), (289, 291, 112), (291, 111, 112), (103, 292, 290), (292, 293, 290), (290, 293, 291), (291, 294, 111), (294, 110, 111), (105, 298, 295), (298, 299, 295), (295, 299, 296), (299, 300, 296), (296, 300, 297), (300, 301, 297), (106, 55, 298), (55, 54, 298), (298, 54, 299), (54, 53, 299), (299, 53, 300), (53, 52, 300), (300, 52, 301), (52, 51, 301), (301, 51, 302), (51, 50, 302), (302, 50, 303), (50, 49, 303), (303, 49, 107), (49, 2, 107), (92, 305, 91), (93, 308, 92), (94, 312, 93), (95, 317, 94), (306, 307, 304), (304, 307, 100), (307, 99, 100), (92, 308, 305), (308, 309, 305), (305, 309, 306), (309, 310, 306), (306, 310, 307), (310, 311, 307), (307, 311, 99), (311, 98, 99), (93, 312, 308), (312, 313, 308), (308, 313, 309), (313, 314, 309), (309, 314, 310), (314, 315, 310), (310, 315, 311), (315, 316, 311), (311, 316, 98), (316, 97, 98), (94, 317, 312), (317, 318, 312), (312, 318, 313), (318, 319, 313), (313, 319, 314), (319, 320, 314), (314, 320, 315), (320, 321, 315), (315, 321, 316), (321, 322, 316), (316, 322, 97), (322, 96, 97), (95, 48, 317), (48, 47, 317), (317, 47, 318), (47, 46, 318), (318, 46, 319), (46, 45, 319), (319, 45, 320), (45, 44, 320), (320, 44, 321), (44, 43, 321), (321, 43, 322), (43, 42, 322), (322, 42, 96), (81, 90, 5), (82, 323, 81), (83, 324, 82), (84, 326, 83), (85, 329, 84), (81, 323, 90), (323, 89, 90), (83, 326, 324), (326, 327, 324), (324, 327, 325), (327, 328, 325), (84, 329, 326), (329, 330, 326), (326, 330, 327), (330, 331, 327), (327, 331, 328), (331, 332, 328), (85, 333, 329), (333, 334, 329), (329, 334, 330), (334, 335, 330), (330, 335, 331), (335, 336, 331), (331, 336, 332), (337, 87, 88), (334, 338, 335), (338, 339, 335), (335, 339, 336), (339, 340, 336), (336, 340, 337), (340, 341, 337), (337, 341, 87), (341, 86, 87), (338, 36, 339), (36, 35, 339), (339, 35, 340), (35, 34, 340), (340, 34, 341), (34, 33, 341), (341, 33, 86), (33, 1, 86), (70, 80, 4), (71, 342, 70), (73, 352, 72), (70, 342, 80), (342, 79, 80), (343, 77, 78), (345, 346, 343), (343, 346, 77), (346, 76, 77), (348, 349, 344), (344, 349, 345), (349, 350, 345), (345, 350, 346), (350, 351, 346), (346, 351, 76), (351, 75, 76), (352, 353, 347), (347, 353, 348), (353, 354, 348), (348, 354, 349), (354, 355, 349), (349, 355, 350), (355, 356, 350), (350, 356, 351), (356, 357, 351), (351, 357, 75), (357, 74, 75), (73, 22, 352), (22, 21, 352), (352, 21, 353), (21, 20, 353), (353, 20, 354), (20, 19, 354), (354, 19, 355), (19, 18, 355), (355, 18, 356), (18, 17, 356), (356, 17, 357), (17, 16, 357), (357, 16, 74), (16, 0, 74), (56, 69, 7), (57, 358, 56), (58, 359, 57), (59, 361, 58), (60, 364, 59), (61, 368, 60), (62, 373, 61), (56, 358, 69), (358, 68, 69), (57, 359, 358), (359, 360, 358), (358, 360, 68), (360, 67, 68), (58, 361, 359), (361, 362, 359), (359, 362, 360), (362, 363, 360), (360, 363, 67), (363, 66, 67), (59, 364, 361), (364, 365, 361), (361, 365, 362), (365, 366, 362), (362, 366, 363), (366, 367, 363), (363, 367, 66), (367, 65, 66), (60, 368, 364), (368, 369, 364), (364, 369, 365), (369, 370, 365), (365, 370, 366), (370, 371, 366), (366, 371, 367), (371, 372, 367), (367, 372, 65), (372, 64, 65), (61, 373, 368), (373, 374, 368), (368, 374, 369), (374, 375, 369), (369, 375, 370), (375, 376, 370), (370, 376, 371), (376, 377, 371), (371, 377, 372), (377, 378, 372), (372, 378, 64), (378, 63, 64), (62, 29, 373), (29, 28, 373), (373, 28, 374), (28, 27, 374), (374, 27, 375), (27, 26, 375), (375, 26, 376), (26, 25, 376), (376, 25, 377), (25, 24, 377), (377, 24, 378), (24, 23, 378), (378, 23, 63), (23, 3, 63), (32, 55, 3), (31, 379, 32), (30, 380, 31), (32, 379, 55), (379, 54, 55), (31, 380, 379), (380, 381, 379), (379, 381, 54), (381, 53, 54), (380, 382, 381), (382, 383, 381), (381, 383, 53), (383, 52, 53), (384, 385, 382), (382, 385, 383), (385, 386, 383), (383, 386, 52), (386, 51, 52), (384, 387, 385), (387, 388, 385), (385, 388, 386), (388, 389, 386), (386, 389, 51), (389, 50, 51), (390, 391, 387), (387, 391, 388), (391, 392, 388), (388, 392, 389), (392, 393, 389), (389, 393, 50), (393, 49, 50), (41, 40, 390), (390, 40, 391), (40, 39, 391), (391, 39, 392), (39, 38, 392), (392, 38, 393), (38, 37, 393), (393, 37, 49), (37, 2, 49), (37, 48, 2), (38, 394, 37), (39, 395, 38), (40, 397, 39), (41, 400, 40), (37, 394, 48), (394, 47, 48), (38, 395, 394), (395, 396, 394), (394, 396, 47), (396, 46, 47), (39, 397, 395), (397, 398, 395), (395, 398, 396), (398, 399, 396), (396, 399, 46), (399, 45, 46), (40, 400, 397), (400, 401, 397), (397, 401, 398), (401, 402, 398), (398, 402, 399), (402, 403, 399), (399, 403, 45), (403, 44, 45), (400, 404, 401), (404, 405, 401), (401, 405, 402), (405, 406, 402), (402, 406, 403), (406, 407, 403), (403, 407, 44), (407, 43, 44), (405, 408, 406), (408, 409, 406), (406, 409, 407), (409, 410, 407), (407, 410, 43), (410, 42, 43), (411, 35, 36), (412, 413, 411), (411, 413, 35), (413, 34, 35), (414, 415, 412), (412, 415, 413), (415, 416, 413), (413, 416, 34), (416, 33, 34), (11, 10, 414), (414, 10, 415), (10, 9, 415), (415, 9, 416), (9, 8, 416), (416, 8, 33), (8, 1, 33), (23, 32, 3), (24, 417, 23), (25, 418, 24), (26, 420, 25), (27, 423, 26), (28, 426, 27), (29, 429, 28), (23, 417, 32), (417, 31, 32), (24, 418, 417), (418, 419, 417), (417, 419, 31), (419, 30, 31), (25, 420, 418), (420, 421, 418), (418, 421, 419), (421, 422, 419), (419, 422, 30), (26, 423, 420), (423, 424, 420), (420, 424, 421), (424, 425, 421), (421, 425, 422), (27, 426, 423), (426, 427, 423), (423, 427, 424), (427, 428, 424), (424, 428, 425), (28, 429, 426), (429, 430, 426), (426, 430, 427), (430, 431, 427), (427, 431, 428), (431, 432, 428), (29, 15, 429), (15, 14, 429), (429, 14, 430), (14, 13, 430), (430, 13, 431), (13, 12, 431), (431, 12, 432), (8, 22, 1), (9, 433, 8), (10, 434, 9), (11, 436, 10), (8, 433, 22), (433, 21, 22), (9, 434, 433), (434, 435, 433), (433, 435, 21), (435, 20, 21), (10, 436, 434), (436, 437, 434), (434, 437, 435), (437, 438, 435), (435, 438, 20), (438, 19, 20), (11, 439, 436), (439, 440, 436), (436, 440, 437), (440, 441, 437), (437, 441, 438), (441, 442, 438), (438, 442, 19), (442, 18, 19), (439, 443, 440), (443, 444, 440), (440, 444, 441), (444, 445, 441), (441, 445, 442), (445, 446, 442), (442, 446, 18), (446, 17, 18), (443, 447, 444), (447, 448, 444), (444, 448, 445), (448, 449, 445), (445, 449, 446), (449, 450, 446), (446, 450, 17), (450, 16, 17), (447, 12, 448), (12, 13, 448), (448, 13, 449), (13, 14, 449), (449, 14, 450), (14, 15, 450), (450, 15, 16), (15, 0, 16)])
me_icosphere.materials.append(mat_ocean)
me_icosphere.use_remesh_preserve_volume = False
me_icosphere.use_remesh_preserve_attributes = False
me_icosphere.use_mirror_vertex_groups = False
me_icosphere.update()
me_icosphere_001 = bpy.data.meshes.new('Icosphere.001')
me_icosphere_001.from_pydata([(0.0, 0.0, -4.201), (-3.757, 0.0, -1.879), (-3.04, 2.208, 1.879), (1.106, 3.403, 1.789), (-0.6498, -2.0, -3.403), (-0.5059, -1.557, -3.869), (-0.3261, -1.004, -4.066), (-0.155, -0.4769, -4.171), (0.9478, -0.6886, -4.115), (1.324, -0.9623, -3.869), (1.701, -1.236, -3.403), (0.4362, 0.3145, -4.141), (0.8538, 0.6203, -4.066), (1.408, 1.1, -3.837), (1.787, 1.298, -3.573), (2.102, 1.527, -3.042), (-3.506, 0.0, -2.314), (-3.165, 0.0, -2.762), (-2.728, 0.0, -3.194), (-2.208, 0.0, -3.573), (-1.637, 0.0, -3.869), (-1.055, 0.0, -4.066), (-0.5015, 0.0, -4.171), (-2.753, -2.0, -2.103), (-0.4817, 1.482, -3.684), (-3.486, 0.4536, -1.908), (0.6209, -3.822, 1.005), (0.3371, -4.152, 0.5455), (-5.96e-08, -4.201, -5.96e-08), (-0.3371, -4.152, -0.5455), (-0.6209, -3.822, -1.005), (2.064, -3.387, 0.5196), (1.744, -3.457, 1.005), (-3.443, -1.771, 1.005), (-3.859, -0.9162, -0.5196), (-4.019, -0.6203, -1.055), (-3.912, -0.2947, -1.502), (-2.064, -3.387, -0.5196), (-2.469, -3.399, 5.96e-08), (-2.713, -3.161, 0.5455), (-2.749, -2.727, 1.005), (-2.991, 2.538, 1.502), (-2.886, 2.864, 1.055), (-2.583, 3.009, 0.5196), (-3.725, 0.2804, -1.431), (-3.66, 1.527, 0.5196), (-3.616, 1.86, 1.055), (-3.338, 2.061, 1.502), (2.351, 3.236, -5.96e-08), (2.713, 3.161, -0.5455), (2.749, 2.727, -1.005), (-0.8844, 3.629, -1.431), (-0.6209, 3.822, -1.005), (-0.3211, 3.953, -0.5196), (5.96e-08, 4.0, 5.96e-08), (-3.363, -0.6108, 2.078), (-3.403, 0.0, 2.103), (-3.531, 0.6412, 2.183), (-3.414, 1.24, 2.11), (-3.242, 1.766, 2.004), (-2.681, 2.538, 2.004), (-2.234, 2.864, 2.11), (-1.62, 3.009, 2.078), (-1.051, 3.236, 2.103), (-0.4583, 3.387, 2.078), (0.1186, 3.457, 2.009), (0.6459, 3.456, 1.908), (1.509, 3.175, 1.908), (1.936, 2.866, 2.009), (0.1563, -0.4811, 4.202), (0.3334, -1.026, 4.155), (0.5059, -1.557, 3.869), (0.6824, -2.1, 3.573), (0.8028, -2.471, 3.042), (2.598, 0.0, 3.042), (2.208, 0.0, 3.573), (-0.8687, -0.6311, 4.103), (-1.324, -0.9623, 3.869), (-1.787, -1.298, 3.573), (-2.207, -1.603, 3.194), (-2.438, -1.771, 2.63), (-1.832, 1.331, 3.664), (-2.207, 1.603, 3.194), (-2.56, 1.86, 2.762), (-2.836, 2.061, 2.314), (0.5079, 1.563, 3.884), (0.6824, 2.1, 3.573), (0.843, 2.594, 3.194), (0.9779, 3.01, 2.762), (1.083, 3.334, 2.314), (1.915, 0.5512, 3.746), (1.532, 1.113, 3.786), (1.126, 1.666, 3.779), (2.351, 0.5189, 3.194), (2.129, 1.119, 3.444), (1.722, 1.679, 3.444), (1.282, 2.18, 3.355), (2.553, 1.051, 2.894), (2.2, 1.598, 2.933), (1.789, 2.103, 2.894), (1.423, 2.657, 2.926), (1.886, 2.53, 2.457), (1.523, 3.043, 2.464), (-0.1109, 1.438, 4.092), (0.0677, 1.992, 3.746), (-1.249, 1.602, 3.817), (0.2441, 2.517, 3.355), (-0.4148, 2.417, 3.512), (-1.077, 2.182, 3.485), (-1.677, 1.893, 3.355), (0.4107, 2.986, 2.926), (-0.2221, 2.891, 3.04), (-0.8825, 2.716, 3.081), (-1.519, 2.469, 3.04), (-2.087, 2.174, 2.926), (0.5567, 3.357, 2.464), (-0.0412, 3.314, 2.581), (-0.6825, 3.19, 2.647), (-1.323, 2.982, 2.647), (-1.915, 2.705, 2.581), (-2.423, 2.388, 2.464), (-1.37, -0.3314, 4.014), (-1.876, 0.6807, 3.773), (-1.9, 0.0, 3.818), (-1.855, -0.6732, 3.709), (-2.318, 1.01, 3.355), (-2.38, 0.3456, 3.444), (-2.38, -0.3456, 3.444), (-2.318, -1.01, 3.355), (-2.713, 1.313, 2.926), (-2.818, 0.682, 3.04), (-2.856, 0.0, 3.081), (-2.818, -0.682, 3.04), (-2.583, -1.251, 2.786), (-3.02, 1.567, 2.464), (-3.164, 0.9849, 2.581), (-3.245, 0.3366, 2.647), (-3.245, -0.3366, 2.647), (-3.013, -0.9383, 2.457), (-0.2699, -0.8306, 4.145), (-0.7318, -1.19, 3.963), (-0.1071, -1.392, 3.962), (-1.213, -1.556, 3.709), (-0.5807, -1.787, 3.757), (0.06712, -1.972, 3.709), (-1.677, -1.893, 3.355), (-1.064, -2.157, 3.444), (-0.3871, -2.257, 3.28), (0.233, -2.396, 3.194), (-1.988, -2.07, 2.786), (-1.447, -2.351, 2.894), (-0.8404, -2.586, 2.933), (0.3917, -2.843, 2.786), (0.9118, -1.071, 3.992), (1.299, -0.5356, 3.988), (1.105, -1.635, 3.709), (1.52, -1.104, 3.757), (1.896, -0.5455, 3.709), (1.22, -2.076, 3.194), (1.64, -1.598, 3.28), (2.027, -1.066, 3.28), (2.351, -0.5189, 3.194), (2.2, -1.598, 2.933), (3.387, 2.053, 0.5602), (3.381, 2.07, -0.5321), (3.236, 2.351, 0.0), (3.0, 2.586, 0.5602), (3.013, 2.576, -0.5321), (2.817, 2.84, 1.788e-07), (-1.988, 3.082, 1.596), (-2.317, 3.082, 1.064), (-2.588, 2.896, 1.6), (-3.554, 1.567, 1.6), (-3.647, 1.251, 1.064), (-3.546, 0.9383, 1.596), (-3.636, 0.3207, 1.637), (-3.869, -1.431e-06, -1.016), (-3.952, -0.3128, -0.5321), (-3.948, -0.6414, 5.841e-06), (-2.317, -3.082, 1.064), (-2.208, -3.527, 0.5732), (-1.789, -3.403, 1.106), (-1.922, -3.736, 0.0004572), (-1.61, -3.835, 0.5885), (-1.187, -3.652, 1.12), (-1.519, -3.662, -0.5321), (-1.298, -3.995, 0.000475), (-0.9522, -4.049, 0.5885), (-0.5528, -3.804, 1.106), (-0.9238, -3.855, -0.5321), (-0.641, -4.152, 0.0004577), (-0.2871, -4.152, 0.5732), (0.0628, -3.855, 1.064), (0.9238, 3.855, 0.5321), (1.83, 3.557, 0.0), (1.236, 3.804, 0.0), (0.61, 3.953, 0.0), (2.208, 3.527, -0.5732), (1.61, 3.835, -0.5885), (0.9522, 4.049, -0.5885), (0.2871, 4.152, -0.5732), (2.317, 3.082, -1.064), (1.789, 3.403, -1.106), (1.187, 3.652, -1.12), (0.581, 3.995, -1.161), (-0.0652, 4.049, -1.118), (0.8185, 3.557, -1.637), (0.2033, 3.662, -1.596), (-0.3738, 3.68, -1.524), (-3.287, 2.388, 1.066), (-3.165, 2.705, 0.5581), (-3.381, 2.07, 0.5321), (-2.817, 2.84, 0.0), (-3.236, 2.351, 0.0), (-3.13, -2.274, 1.016), (-3.381, -2.07, 0.5321), (-3.013, -2.576, 0.5321), (-2.817, -2.84, 0.0), (-2.544, -3.038, -0.5456), (-3.686, -1.132, -1.064), (-3.447, -1.701, -1.106), (-2.683, -2.753, -1.106), (-2.215, -3.156, -1.064), (-3.13, -1.877, -1.637), (1.196, -3.68, 1.016), (0.9704, -4.049, 0.5581), (1.595, -3.846, 0.5581), (0.641, -4.152, -0.0004597), (1.298, -3.995, -0.0004781), (1.83, -3.557, 0.0), (0.2871, -4.152, -0.5732), (0.9065, -3.855, -0.5602), (1.533, -3.652, -0.5602), (-0.0628, -3.855, -1.064), (0.5528, -3.804, -1.106), (-0.3738, -3.68, -1.524), (1.988, 2.07, -2.786), (1.677, 1.893, -3.355), (1.447, 2.351, -2.894), (1.213, 1.556, -3.709), (1.013, 2.053, -3.28), (0.5807, 1.787, -3.757), (0.3871, 2.257, -3.28), (0.2533, 0.8085, -4.112), (0.1194, 1.544, -3.817), (-0.0644, 1.877, -3.531), (-1.051, 1.557, -3.531), (-0.9049, 1.063, -3.962), (-1.447, 1.051, -3.578), (-2.027, 1.066, -3.28), (-0.6989, 0.5077, -4.111), (-1.291, 0.532, -3.962), (-1.896, 0.5455, -3.709), (-2.351, 0.5189, -3.194), (-2.825, 0.5061, -2.786), (-3.204, 0.483, -2.345), (-2.966, -0.532, -2.926), (-2.469, -0.5455, -3.355), (-2.681, -1.105, -3.04), (-2.823, -1.635, -2.647), (-1.896, -0.5455, -3.709), (-2.129, -1.119, -3.444), (-2.31, -1.679, -3.081), (-2.311, -2.076, -2.52), (-1.291, -0.532, -3.962), (-1.52, -1.105, -3.757), (-1.722, -1.679, -3.444), (-1.789, -2.103, -2.894), (-0.6989, -0.5077, -4.111), (-0.9049, -1.063, -3.962), (-1.105, -1.635, -3.709), (-1.22, -2.076, -3.194), (2.207, 0.9621, -3.194), (2.266, 0.3293, -3.28), (1.855, 0.6732, -3.709), (2.266, -0.3293, -3.28), (1.879, -2.861e-06, -3.757), (1.766, -0.6414, -3.531), (1.505, -0.3618, -3.991), (0.8638, -2.384e-06, -4.111), (-0.06439, -1.877, -3.531), (0.1071, -1.392, -3.962), (0.5528, -1.701, -3.578), (0.2669, -0.8216, -4.111), (0.7316, -1.189, -3.962), (1.156, -1.481, -3.531), (0.71, 3.517, 2.177), (1.127, 3.47, 2.073), (1.95, -3.675, 0.5377), (1.744, -3.72, 0.8509), (-0.5976, 3.914, -1.364), (-0.473, 4.005, -1.162), (-0.159, 4.143, -0.6538), (0.1188, 4.188, -0.2136), (-3.424, -0.5269, 2.367), (-3.459, 0.1111, 2.372), (-1.76, 3.008, 2.338), (-1.068, 3.287, 2.381), (-0.4467, 3.445, 2.355), (0.1575, 3.518, 2.283), (1.493, 3.263, 2.177), (1.834, 3.018, 2.263), (2.534, 0.0, 3.343), (2.275, 0.5495, 3.481), (2.485, 1.114, 3.19), (2.181, 1.584, 3.216), (1.677, 2.202, 3.152), (1.794, 2.741, 2.623), (-2.583, -1.2, 3.08), (-2.427, -1.763, 2.932), (-3.119, -0.8119, 2.688), (-0.4661, -2.177, 3.555), (0.4057, -2.374, 3.436), (-2.035, -2.023, 3.062), (-1.468, -2.317, 3.175), (-0.9484, -2.519, 3.216), (0.5147, -2.658, 3.191), (0.6961, -2.494, 3.303), (2.324, -0.4431, 3.466), (1.14, -2.073, 3.466), (1.657, -1.487, 3.555), (1.926, -1.116, 3.555), (2.041, -1.483, 3.335), (3.352, 2.48, -0.3509), (3.253, 2.649, 0.0004274), (3.358, 2.464, 0.38), (3.245, 2.631, 0.3759), (3.103, 2.8, -0.3578), (3.034, 2.89, -0.1988), (2.823, 2.981, -0.8598), (2.464, 3.391, -0.2088), (-2.22, 3.099, 1.757), (-2.565, 3.099, 1.2), (-2.841, 3.023, 0.6377), (-3.755, 1.713, 0.7589), (-3.74, 1.482, 1.2), (-3.61, 1.089, 1.843), (-3.711, 0.4552, 1.904), (-3.885, 0.1054, -1.59), (-4.026, -0.1757, -1.172), (-4.113, -0.5034, -0.6657), (-4.112, -0.6576, -0.4158), (-4.075, -0.7755, -0.6377), (-2.911, -2.901, 0.8517), (-2.445, -3.285, 0.9141), (-1.892, -3.621, 0.9573), (-1.261, -3.882, 0.9729), (-2.283, -3.503, -0.3435), (-1.6, -3.864, -0.3508), (-0.5977, -4.041, 0.9573), (-0.8643, -4.089, -0.3578), (0.047, -4.095, 0.9141), (-0.471, -4.058, -0.9624), (0.6501, -4.058, 0.8517), (0.7497, 4.122, -0.1997), (1.917, 3.727, -0.2093), (1.186, 4.019, -0.1997), (2.445, 3.285, -0.9141), (1.892, 3.621, -0.9573), (1.151, 3.912, -0.9818), (-0.3644, 3.937, -1.406), (0.7635, 3.836, -1.514), (0.24, 3.918, -1.482), (0.9707, 4.066, 0.1542), (-3.46, 2.25, 0.7555), (-3.039, 2.883, 0.2131), (-3.316, 2.561, 0.2133), (-3.657, 0.2708, -2.045), (-3.323, -2.414, 0.8637), (-3.462, -2.191, 0.8589), (-3.453, -2.256, 0.7687), (-3.065, -2.767, 0.7533), (-3.872, -1.054, -1.298), (-3.619, -1.64, -1.357), (-2.582, -3.157, -0.933), (-2.466, -3.266, -0.9197), (-2.826, -3.101, 0.1083), (-2.491, -3.329, -0.562), (-3.345, -1.798, -1.811), (-2.942, -1.918, -2.297), (1.269, -3.907, 0.8638), (0.8464, -4.09, -0.3882), (1.499, -3.899, -0.3759), (-0.1683, -4.091, -0.9125), (0.4735, -4.059, -0.946), (1.754, -3.81, 0.1003), (-0.3638, -3.998, -1.188), (2.029, 1.608, -3.303), (1.93, 2.079, -3.09), (1.58, 2.26, -3.16), (1.118, 1.954, -3.54), (0.4705, 2.162, -3.563), (0.08136, 1.838, -3.771), (-0.4392, 1.352, -3.946), (-1.028, 1.422, -3.81), (-1.439, 0.9045, -3.836), (-2.047, 0.9093, -3.547), (-3.372, 0.2998, -2.481), (-2.383, 0.3476, -3.436), (-2.975, 0.3241, -2.943), (-2.479, -1.997, -2.734), (-1.932, -2.025, -3.126), (-1.336, -1.997, -3.44), (-0.7386, -1.918, -3.659), (2.141, 1.008, -3.466), (2.202, 0.3448, -3.555), (2.202, -0.2207, -3.563), (1.68, -0.555, -3.804), (1.609, -1.169, -3.694), (-0.1247, -1.79, -3.794), (0.5217, -1.606, -3.843), (1.153, -1.375, -3.794), (0.2871, 4.152, -0.5732), (-0.159, 4.143, -0.6538), (0.9522, 4.049, -0.5885), (1.151, 3.912, -0.9818), (0.581, 3.995, -1.161), (-0.0652, 4.049, -1.118), (0.7497, 4.122, -0.1997), (0.24, 3.918, -1.482), (-0.159, 4.143, -0.6538), (0.1188, 4.188, -0.2136), (0.7497, 4.122, -0.1997), (0.2871, 4.152, -0.5732), (1.151, 3.912, -0.9818), (0.581, 3.995, -1.161), (0.7635, 3.836, -1.514), (0.24, 3.918, -1.482), (0.2871, 4.152, -0.5732), (-0.159, 4.143, -0.6538), (0.9522, 4.049, -0.5885), (1.151, 3.912, -0.9818), (0.581, 3.995, -1.161), (-0.0652, 4.049, -1.118), (0.7497, 4.122, -0.1997), (0.24, 3.918, -1.482), (0.0612, 4.606, -0.8114), (0.7279, 4.593, -0.4731), (0.389, 4.615, -0.7499), (1.028, 4.448, -1.048), (0.6091, 4.506, -1.182), (0.3602, 4.45, -1.421), (0.389, 4.615, -0.7499), (0.0612, 4.606, -0.8114), (1.028, 4.448, -1.048), (0.6091, 4.506, -1.182), (0.7279, 4.593, -0.4731), (0.3602, 4.45, -1.421)], [], [(0, 7, 22), (1, 36, 338), (2, 59, 84), (287, 286, 89), (302, 303, 75), (92, 86, 85), (75, 303, 90), (303, 94, 90), (90, 94, 91), (94, 95, 91), (91, 95, 92), (95, 96, 92), (92, 96, 86), (96, 87, 86), (303, 304, 94), (304, 305, 94), (94, 305, 95), (305, 306, 95), (95, 306, 96), (306, 100, 96), (96, 100, 87), (100, 88, 87), (306, 307, 100), (307, 102, 100), (100, 102, 88), (102, 89, 88), (307, 301, 102), (301, 300, 102), (102, 300, 89), (300, 287, 89), (86, 104, 85), (87, 106, 86), (88, 110, 87), (89, 115, 88), (85, 104, 103), (86, 106, 104), (106, 107, 104), (108, 109, 105), (105, 109, 81), (109, 82, 81), (87, 110, 106), (110, 111, 106), (106, 111, 107), (111, 112, 107), (107, 112, 108), (112, 113, 108), (108, 113, 109), (113, 114, 109), (109, 114, 82), (114, 83, 82), (88, 115, 110), (115, 116, 110), (110, 116, 111), (116, 117, 111), (111, 117, 112), (117, 118, 112), (112, 118, 113), (118, 119, 113), (113, 119, 114), (119, 120, 114), (114, 120, 83), (120, 84, 83), (89, 286, 115), (286, 299, 115), (115, 299, 116), (299, 298, 116), (116, 298, 117), (298, 297, 117), (117, 297, 118), (297, 296, 118), (118, 296, 119), (296, 61, 119), (119, 61, 120), (61, 60, 120), (120, 60, 84), (60, 2, 84), (82, 125, 81), (83, 129, 82), (84, 134, 83), (121, 77, 76), (123, 124, 121), (121, 124, 77), (124, 78, 77), (81, 125, 122), (125, 126, 122), (122, 126, 123), (126, 127, 123), (123, 127, 124), (127, 128, 124), (124, 128, 78), (128, 79, 78), (82, 129, 125), (129, 130, 125), (125, 130, 126), (130, 131, 126), (126, 131, 127), (131, 132, 127), (127, 132, 128), (132, 308, 128), (128, 308, 79), (308, 309, 79), (83, 134, 129), (134, 135, 129), (129, 135, 130), (135, 136, 130), (130, 136, 131), (136, 137, 131), (131, 137, 132), (137, 310, 132), (132, 310, 308), (84, 59, 134), (59, 58, 134), (134, 58, 135), (58, 57, 135), (135, 57, 136), (57, 295, 136), (136, 295, 137), (295, 294, 137), (137, 294, 310), (77, 140, 76), (78, 142, 77), (79, 145, 78), (309, 313, 79), (139, 70, 69), (76, 140, 139), (140, 141, 139), (139, 141, 70), (141, 71, 70), (77, 142, 140), (142, 143, 140), (140, 143, 141), (143, 144, 141), (141, 144, 71), (144, 72, 71), (78, 145, 142), (145, 146, 142), (142, 146, 143), (146, 311, 143), (143, 311, 144), (311, 312, 144), (144, 312, 72), (312, 317, 72), (79, 313, 145), (313, 314, 145), (145, 314, 146), (314, 315, 146), (146, 315, 311), (312, 316, 317), (71, 153, 70), (72, 155, 71), (317, 319, 72), (71, 155, 153), (155, 156, 153), (153, 156, 154), (156, 157, 154), (72, 319, 155), (319, 320, 155), (155, 320, 156), (320, 321, 156), (156, 321, 157), (321, 318, 157), (157, 318, 75), (318, 302, 75), (320, 322, 321), (324, 326, 325), (323, 327, 324), (327, 328, 324), (324, 328, 326), (329, 49, 327), (327, 49, 328), (49, 330, 328), (331, 61, 296), (332, 171, 331), (331, 171, 61), (171, 60, 61), (333, 42, 332), (332, 42, 171), (42, 41, 171), (171, 41, 60), (41, 2, 60), (47, 59, 2), (46, 172, 47), (334, 335, 46), (47, 172, 59), (172, 58, 59), (46, 335, 172), (335, 336, 172), (172, 336, 58), (336, 57, 58), (336, 337, 57), (337, 295, 57), (338, 36, 339), (36, 35, 339), (339, 35, 340), (35, 342, 340), (340, 342, 341), (39, 344, 343), (38, 180, 39), (347, 182, 38), (39, 180, 344), (180, 345, 344), (38, 182, 180), (182, 183, 180), (180, 183, 345), (183, 346, 345), (347, 348, 182), (348, 186, 182), (182, 186, 183), (186, 187, 183), (183, 187, 346), (187, 349, 346), (348, 350, 186), (350, 190, 186), (186, 190, 187), (190, 191, 187), (187, 191, 349), (191, 351, 349), (352, 29, 350), (350, 29, 190), (29, 28, 190), (190, 28, 191), (28, 27, 191), (191, 27, 351), (27, 353, 351), (49, 197, 330), (329, 357, 49), (356, 354, 363), (330, 197, 355), (197, 198, 355), (355, 198, 356), (198, 199, 356), (356, 199, 354), (359, 204, 416, 415), (416, 419, 435, 432), (200, 292, 420, 423), (49, 357, 197), (357, 358, 197), (197, 358, 198), (358, 359, 198), (198, 359, 199), (200, 354, 418, 412), (292, 200, 412, 413), (205, 292, 413, 417), (362, 205, 417, 419), (205, 291, 292), (417, 413, 429, 433), (354, 200, 423, 422), (354, 199, 414, 418), (362, 360, 205), (205, 360, 291), (360, 290, 291), (41, 47, 2), (42, 209, 41), (333, 210, 42), (41, 209, 47), (209, 46, 47), (42, 210, 209), (210, 364, 209), (209, 364, 46), (364, 334, 46), (333, 365, 210), (365, 366, 210), (210, 366, 364), (367, 1, 338), (35, 372, 342), (369, 370, 368), (370, 371, 368), (368, 371, 343), (371, 39, 343), (371, 376, 39), (376, 38, 39), (376, 377, 38), (377, 347, 38), (374, 375, 377), (377, 375, 347), (27, 225, 353), (28, 227, 27), (29, 230, 28), (352, 383, 29), (353, 225, 380), (225, 226, 380), (380, 226, 289), (226, 288, 289), (27, 227, 225), (227, 228, 225), (225, 228, 226), (228, 385, 226), (226, 385, 288), (28, 230, 227), (230, 381, 227), (227, 381, 228), (381, 382, 228), (228, 382, 385), (29, 383, 230), (383, 384, 230), (230, 384, 381), (352, 386, 383), (14, 237, 387), (13, 239, 14), (11, 243, 12), (387, 237, 388), (237, 389, 388), (14, 239, 237), (239, 390, 237), (237, 390, 389), (239, 241, 390), (241, 391, 390), (244, 392, 241), (241, 392, 391), (244, 393, 392), (393, 247, 394), (247, 395, 394), (250, 251, 247), (247, 251, 395), (251, 252, 395), (395, 252, 396), (252, 398, 396), (22, 21, 250), (250, 21, 251), (21, 20, 251), (251, 20, 252), (20, 19, 252), (252, 19, 398), (19, 18, 398), (398, 18, 399), (18, 17, 399), (399, 17, 397), (17, 16, 397), (397, 16, 367), (16, 1, 367), (18, 256, 17), (19, 257, 18), (20, 260, 19), (21, 264, 20), (22, 268, 21), (18, 257, 256), (257, 258, 256), (19, 260, 257), (260, 261, 257), (257, 261, 258), (261, 262, 258), (258, 262, 259), (262, 400, 259), (259, 400, 379), (20, 264, 260), (264, 265, 260), (260, 265, 261), (265, 266, 261), (261, 266, 262), (266, 401, 262), (262, 401, 400), (21, 268, 264), (268, 269, 264), (264, 269, 265), (269, 270, 265), (265, 270, 266), (270, 402, 266), (266, 402, 401), (22, 7, 268), (7, 6, 268), (268, 6, 269), (6, 5, 269), (269, 5, 270), (5, 403, 270), (270, 403, 402), (404, 14, 387), (405, 274, 404), (404, 274, 14), (274, 13, 14), (406, 276, 405), (405, 276, 274), (406, 407, 276), (407, 278, 276), (279, 11, 12), (408, 9, 407), (407, 9, 278), (9, 8, 278), (278, 8, 279), (5, 409, 403), (6, 281, 5), (7, 283, 6), (5, 281, 409), (281, 410, 409), (6, 283, 281), (283, 284, 281), (281, 284, 410), (284, 411, 410), (283, 8, 284), (8, 9, 284), (284, 9, 411), (9, 408, 411), (286, 287, 3, 66), (289, 288, 31, 32), (291, 290, 51, 52), (292, 291, 52, 53), (293, 292, 53, 54), (294, 295, 56, 55), (296, 297, 63, 62), (297, 298, 64, 63), (298, 299, 65, 64), (299, 286, 66, 65), (287, 300, 67, 3), (300, 301, 68, 67), (303, 302, 74, 93), (305, 304, 97, 98), (306, 305, 98, 99), (304, 303, 93, 97), (307, 306, 99, 101), (301, 307, 101, 68), (309, 308, 133, 80), (308, 310, 138, 133), (310, 294, 55, 138), (312, 311, 147, 148), (313, 309, 80, 149), (314, 313, 149, 150), (315, 314, 150, 151), (311, 315, 151, 147), (316, 312, 148, 152), (317, 316, 152, 73), (302, 318, 161, 74), (319, 317, 73, 158), (320, 319, 158, 159), (318, 321, 160, 161), (322, 320, 159, 162), (321, 322, 162, 160), (323, 324, 165, 164), (324, 325, 163, 165), (325, 326, 166, 163), (327, 323, 164, 167), (326, 328, 168, 166), (329, 327, 167, 50), (328, 330, 48, 168), (331, 296, 62, 169), (332, 331, 169, 170), (333, 332, 170, 43), (335, 334, 45, 173), (336, 335, 173, 174), (295, 337, 175, 56), (338, 339, 176, 44), (339, 340, 177, 176), (340, 341, 178, 177), (337, 336, 174, 175), (341, 342, 34, 178), (343, 344, 179, 40), (344, 345, 181, 179), (345, 346, 184, 181), (348, 347, 37, 185), (346, 349, 188, 184), (350, 348, 185, 189), (349, 351, 192, 188), (352, 350, 189, 30), (351, 353, 26, 192), (354, 293, 54, 196), (330, 355, 194, 48), (355, 356, 195, 194), (357, 329, 50, 201), (358, 357, 201, 202), (359, 358, 202, 203), (290, 360, 208, 51), (362, 361, 206, 207), (360, 362, 207, 208), (356, 363, 193, 195), (363, 354, 196, 193), (361, 359, 203, 206), (334, 364, 211, 45), (366, 365, 212, 213), (365, 333, 43, 212), (364, 366, 213, 211), (367, 338, 44, 25), (368, 343, 40, 214), (369, 368, 214, 33), (371, 370, 215, 216), (372, 373, 220, 219), (375, 374, 221, 222), (370, 369, 33, 215), (376, 371, 216, 217), (377, 376, 217, 218), (342, 372, 219, 34), (374, 377, 218, 221), (347, 375, 222, 37), (373, 378, 223, 220), (378, 379, 23, 223), (380, 289, 32, 224), (353, 380, 224, 26), (382, 381, 231, 232), (384, 383, 233, 234), (288, 385, 229, 31), (385, 382, 232, 229), (381, 384, 234, 231), (386, 352, 30, 235), (383, 386, 235, 233), (387, 388, 236, 15), (388, 389, 238, 236), (389, 390, 240, 238), (390, 391, 242, 240), (391, 392, 245, 242), (392, 393, 24, 245), (393, 394, 246, 24), (395, 396, 249, 248), (397, 367, 25, 255), (398, 399, 254, 253), (399, 397, 255, 254), (394, 395, 248, 246), (396, 398, 253, 249), (379, 400, 263, 23), (400, 401, 267, 263), (401, 402, 271, 267), (402, 403, 4, 271), (404, 387, 15, 272), (405, 404, 272, 273), (406, 405, 273, 275), (407, 406, 275, 277), (408, 407, 277, 10), (403, 409, 280, 4), (409, 410, 282, 280), (410, 411, 285, 282), (411, 408, 10, 285), (415, 416, 432, 431), (362, 204, 425, 427), (292, 293, 421, 420), (413, 412, 428, 429), (361, 362, 427, 426), (359, 361, 426, 424), (199, 359, 415, 414), (204, 362, 419, 416), (423, 420, 436, 438), (427, 425, 440, 441), (428, 434, 446, 442), (432, 435, 447, 445), (418, 414, 430, 434), (204, 359, 424, 425), (419, 417, 433, 435), (412, 418, 434, 428), (293, 354, 422, 421), (414, 415, 431, 430), (429, 428, 442, 443), (425, 424, 439, 440), (431, 432, 445, 444), (422, 423, 438, 437)])
me_icosphere_001.polygons.foreach_set('material_index', [1, 1, 1, 1, 1, 1, 1, 1, 1, 1, 1, 1, 1, 1, 1, 1, 1, 1, 1, 1, 1, 1, 1, 1, 1, 1, 1, 1, 1, 1, 1, 1, 1, 1, 1, 1, 1, 1, 1, 1, 1, 1, 1, 1, 1, 1, 1, 1, 1, 1, 1, 1, 1, 1, 1, 1, 1, 1, 1, 1, 1, 1, 1, 1, 1, 1, 1, 1, 1, 1, 1, 1, 1, 1, 1, 1, 1, 1, 1, 1, 1, 1, 1, 1, 1, 1, 1, 1, 1, 1, 1, 1, 1, 1, 1, 1, 1, 1, 1, 1, 1, 1, 1, 1, 1, 1, 1, 1, 1, 1, 1, 1, 1, 1, 1, 1, 1, 1, 1, 1, 1, 1, 1, 1, 1, 1, 1, 1, 1, 1, 1, 1, 1, 1, 1, 1, 1, 1, 1, 1, 1, 1, 1, 1, 1, 1, 1, 1, 1, 1, 1, 1, 1, 1, 1, 1, 1, 1, 1, 1, 1, 1, 1, 1, 1, 1, 1, 1, 1, 1, 1, 1, 1, 1, 1, 1, 1, 1, 1, 1, 1, 1, 1, 1, 1, 1, 1, 1, 1, 1, 1, 1, 1, 1, 1, 1, 1, 1, 1, 1, 1, 1, 1, 1, 1, 1, 1, 1, 1, 1, 1, 1, 1, 1, 1, 1, 1, 1, 1, 1, 1, 1, 1, 1, 1, 1, 1, 1, 1, 1, 1, 1, 1, 1, 1, 1, 1, 1, 1, 1, 1, 1, 1, 1, 1, 1, 1, 1, 1, 1, 1, 1, 1, 1, 1, 1, 1, 1, 1, 1, 1, 1, 1, 1, 1, 1, 1, 1, 1, 1, 1, 1, 1, 1, 1, 1, 1, 1, 1, 1, 1, 1, 1, 1, 1, 1, 1, 1, 1, 1, 1, 1, 1, 1, 1, 1, 1, 1, 1, 1, 1, 1, 1, 1, 1, 1, 1, 1, 1, 1, 1, 1, 1, 1, 1, 1, 1, 1, 1, 1, 1, 1, 1, 1, 1, 1, 1, 1, 1, 1, 1, 1, 1, 1, 1, 1, 1, 1, 1, 1, 1, 1, 1, 1, 1, 1, 1, 1, 1, 1, 1, 1, 1, 1, 1, 1, 1, 1, 1, 1, 1, 1, 1, 1, 1, 1, 1, 1, 1, 1, 1, 1, 1, 1, 1, 1, 1, 1, 1, 1, 1, 1, 1, 1, 1, 1, 1, 1, 1, 1, 1, 0, 0, 0, 0, 0, 0, 0, 0, 0, 0, 0, 0, 0, 0, 0, 0, 0, 0, 0, 0, 0, 0, 0, 0, 0, 0, 0, 0, 0, 0, 0, 0, 0, 0, 0, 0, 0, 0, 0, 0, 0, 0, 0, 0, 0, 0, 0, 0, 0, 0, 0, 0, 0, 0, 0, 0, 0, 0, 0, 0, 0, 0, 0, 0, 0, 0, 0, 0, 0, 0, 0, 0, 0, 0, 0, 0, 0, 0, 0, 0, 0, 0, 0, 0, 0, 0, 0, 0, 0, 0, 0, 0, 0, 0, 0, 0, 0, 0, 0, 0, 0, 0, 0, 0, 0, 0, 0, 0, 0, 0, 0, 0, 0, 0, 0, 0, 0, 0, 0, 0, 0, 0, 0, 0, 0, 0, 1, 1, 0, 1, 0, 0, 1, 1, 1, 1, 1, 1, 1, 1, 1, 1, 0, 1, 1, 1, 1, 1])
me_icosphere_001.materials.append(mat_dirt)
me_icosphere_001.materials.append(mat_leaves)
me_icosphere_001.materials.append(mat_snow)
me_icosphere_001.materials.append(mat_plateau)
me_icosphere_001.use_remesh_preserve_volume = False
me_icosphere_001.use_remesh_preserve_attributes = False
me_icosphere_001.use_mirror_vertex_groups = False
me_icosphere_001.update()

# ---- objects
ob_planet = bpy.data.objects.new('Planet', me_cube_001)
ob_volcano = bpy.data.objects.new('Volcano', me_icosphere_005)
ob_plateau = bpy.data.objects.new('Plateau', me_icosphere_004)
ob_tree_006 = bpy.data.objects.new('Tree.006', me_cube_020)
ob_trunk_006 = bpy.data.objects.new('Trunk.006', me_cube_022)
ob_leaves_006 = bpy.data.objects.new('Leaves.006', me_cube_021)
ob_tree_005 = bpy.data.objects.new('Tree.005', me_cube_017)
ob_leaves_005 = bpy.data.objects.new('Leaves.005', me_cube_019)
ob_trunk_005 = bpy.data.objects.new('Trunk.005', me_cube_018)
ob_tree_004 = bpy.data.objects.new('Tree.004', me_cube_014)
ob_trunk_004 = bpy.data.objects.new('Trunk.004', me_cube_016)
ob_leaves_004 = bpy.data.objects.new('Leaves.004', me_cube_015)
ob_tree_003 = bpy.data.objects.new('Tree.003', me_cube_011)
ob_leaves_003 = bpy.data.objects.new('Leaves.003', me_cube_013)
ob_trunk_003 = bpy.data.objects.new('Trunk.003', me_cube_012)
ob_tree_002 = bpy.data.objects.new('Tree.002', me_cube_008)
ob_leaves_002 = bpy.data.objects.new('Leaves.002', me_cube_010)
ob_trunk_002 = bpy.data.objects.new('Trunk.002', me_cube_009)
ob_tree_001 = bpy.data.objects.new('Tree.001', me_cube_005)
ob_trunk_001 = bpy.data.objects.new('Trunk.001', me_cube_007)
ob_leaves_001 = bpy.data.objects.new('Leaves.001', me_cube_006)
ob_tree = bpy.data.objects.new('Tree', me_cube_004)
ob_leaves = bpy.data.objects.new('Leaves', me_cube_003)
ob_trunk = bpy.data.objects.new('Trunk', me_cube_002)
ob_peaks_snowy = bpy.data.objects.new('Peaks_Snowy', me_icosphere_002)
ob_oceans = bpy.data.objects.new('Oceans', me_icosphere)
ob_land = bpy.data.objects.new('Land', me_icosphere_001)
ob_lamp = bpy.data.objects.new('Lamp', light_lamp)
ob_camera = bpy.data.objects.new('Camera', cam_camera)

# ---- transforms, parenting, visibility, modifiers, constraints
ob_planet.location = (0.0, 0.0, 0.0)
ob_planet.lineart.crease_threshold = 0.0
ob_volcano.parent = ob_planet
ob_volcano.location = (0.0, 0.0, 0.0)
ob_volcano.lineart.crease_threshold = 0.0
ob_plateau.parent = ob_planet
ob_plateau.location = (0.0, 0.0, 0.0)
ob_plateau.lineart.crease_threshold = 0.0
ob_tree_006.parent = ob_planet
ob_tree_006.location = (-2.539, 1.883, 2.662)
ob_tree_006.rotation_euler = (5.425, -0.1366, 0.8403)
ob_tree_006.scale = (0.1218, 0.1218, 0.1218)
ob_tree_006.lineart.crease_threshold = 0.0
ob_trunk_006.parent = ob_tree_006
ob_trunk_006.location = (0.0, 0.0, 1.0)
ob_trunk_006.scale = (0.4031, 0.4331, 1.0)
ob_trunk_006.lineart.crease_threshold = 0.0
ob_leaves_006.parent = ob_tree_006
ob_leaves_006.location = (0.0, 0.0, 3.0)
ob_leaves_006.scale = (1.0, 1.0, 1.703)
ob_leaves_006.lineart.crease_threshold = 0.0
ob_tree_005.parent = ob_planet
ob_tree_005.location = (-2.329, 2.783, 1.928)
ob_tree_005.rotation_euler = (5.194, -0.1483, 0.912)
ob_tree_005.scale = (0.2821, 0.2821, 0.2821)
ob_tree_005.lineart.crease_threshold = 0.0
ob_leaves_005.parent = ob_tree_005
ob_leaves_005.location = (0.0, 0.0, 3.0)
ob_leaves_005.scale = (1.0, 1.0, 1.703)
ob_leaves_005.lineart.crease_threshold = 0.0
ob_trunk_005.parent = ob_tree_005
ob_trunk_005.location = (0.0, 0.0, 1.0)
ob_trunk_005.scale = (0.4031, 0.4331, 1.0)
ob_trunk_005.lineart.crease_threshold = 0.0
ob_tree_004.parent = ob_planet
ob_tree_004.location = (-2.941, 2.09, 1.982)
ob_tree_004.rotation_euler = (5.178, -0.1738, 0.9344)
ob_tree_004.scale = (0.2242, 0.2242, 0.2242)
ob_tree_004.lineart.crease_threshold = 0.0
ob_trunk_004.parent = ob_tree_004
ob_trunk_004.location = (0.0, 0.0, 1.0)
ob_trunk_004.scale = (0.4031, 0.4331, 1.0)
ob_trunk_004.lineart.crease_threshold = 0.0
ob_leaves_004.parent = ob_tree_004
ob_leaves_004.location = (0.0, 0.0, 3.0)
ob_leaves_004.scale = (1.0, 1.0, 1.703)
ob_leaves_004.lineart.crease_threshold = 0.0
ob_tree_003.parent = ob_planet
ob_tree_003.location = (-3.232, 2.174, 1.403)
ob_tree_003.rotation_euler = (5.075, -0.1787, 0.9288)
ob_tree_003.scale = (0.1742, 0.1742, 0.1742)
ob_tree_003.lineart.crease_threshold = 0.0
ob_leaves_003.parent = ob_tree_003
ob_leaves_003.location = (0.0, 0.0, 3.0)
ob_leaves_003.scale = (1.0, 1.0, 1.703)
ob_leaves_003.lineart.crease_threshold = 0.0
ob_trunk_003.parent = ob_tree_003
ob_trunk_003.location = (0.0, 0.0, 1.0)
ob_trunk_003.scale = (0.4031, 0.4331, 1.0)
ob_trunk_003.lineart.crease_threshold = 0.0
ob_tree_002.parent = ob_planet
ob_tree_002.location = (-0.6714, -4.164, 0.2241)
ob_tree_002.rotation_euler = (1.445, 0.08534, -0.4152)
ob_tree_002.scale = (0.32, 0.32, 0.32)
ob_tree_002.lineart.crease_threshold = 0.0
ob_leaves_002.parent = ob_tree_002
ob_leaves_002.location = (0.0, 0.0, 3.0)
ob_leaves_002.scale = (1.0, 1.0, 1.703)
ob_leaves_002.lineart.crease_threshold = 0.0
ob_trunk_002.parent = ob_tree_002
ob_trunk_002.location = (0.0, 0.0, 1.0)
ob_trunk_002.scale = (0.4031, 0.4331, 1.0)
ob_trunk_002.lineart.crease_threshold = 0.0
ob_tree_001.parent = ob_planet
ob_tree_001.location = (-1.368, -3.817, 0.7413)
ob_tree_001.rotation_euler = (1.445, 0.08534, -0.4152)
ob_tree_001.scale = (0.1742, 0.1742, 0.1742)
ob_tree_001.lineart.crease_threshold = 0.0
ob_trunk_001.parent = ob_tree_001
ob_trunk_001.location = (0.0, 0.0, 1.0)
ob_trunk_001.scale = (0.4031, 0.4331, 1.0)
ob_trunk_001.lineart.crease_threshold = 0.0
ob_leaves_001.parent = ob_tree_001
ob_leaves_001.location = (0.0, 0.0, 3.0)
ob_leaves_001.scale = (1.0, 1.0, 1.703)
ob_leaves_001.lineart.crease_threshold = 0.0
ob_tree.parent = ob_planet
ob_tree.location = (-1.979, -3.594, 0.3933)
ob_tree.rotation_euler = (1.445, 0.08534, -0.4152)
ob_tree.scale = (0.2084, 0.2084, 0.2084)
ob_tree.lineart.crease_threshold = 0.0
ob_leaves.parent = ob_tree
ob_leaves.location = (0.0, 0.0, 3.0)
ob_leaves.scale = (1.0, 1.0, 1.703)
ob_leaves.lineart.crease_threshold = 0.0
ob_trunk.parent = ob_tree
ob_trunk.location = (0.0, 0.0, 1.0)
ob_trunk.scale = (0.4031, 0.4331, 1.0)
ob_trunk.lineart.crease_threshold = 0.0
ob_peaks_snowy.parent = ob_planet
ob_peaks_snowy.location = (0.0, 0.0, 0.0)
ob_peaks_snowy.lineart.crease_threshold = 0.0
ob_oceans.parent = ob_planet
ob_oceans.location = (0.0, 0.0, 0.0)
ob_oceans.lineart.crease_threshold = 0.0
ob_land.parent = ob_planet
ob_land.location = (0.0, 0.0, 0.0)
ob_land.lineart.crease_threshold = 0.0
ob_lamp.location = (2.422, 1.841, 4.275)
ob_lamp.rotation_euler = (0.6503, 0.05522, 1.866)
ob_lamp.lock_rotations_4d = False
ob_lamp.empty_display_type = 'ARROWS'
ob_lamp.color = (0.0, 0.0, 0.0, 0.0)
ob_lamp.lineart.crease_threshold = 0.0
ob_camera.location = (7.481, -6.508, 5.344)
ob_camera.rotation_euler = (1.109, 0.0, 0.8149)
ob_camera.lock_rotations_4d = False
ob_camera.empty_display_type = 'ARROWS'
ob_camera.color = (0.0, 0.0, 0.0, 0.0)
ob_camera.display_type = 'WIRE'
ob_camera.lineart.crease_threshold = 0.0

# ---- collection membership
col_collection_1.objects.link(ob_planet)
col_collection_1.objects.link(ob_volcano)
col_collection_1.objects.link(ob_plateau)
col_collection_1.objects.link(ob_tree_006)
col_collection_1.objects.link(ob_trunk_006)
col_collection_1.objects.link(ob_leaves_006)
col_collection_1.objects.link(ob_tree_005)
col_collection_1.objects.link(ob_leaves_005)
col_collection_1.objects.link(ob_trunk_005)
col_collection_1.objects.link(ob_tree_004)
col_collection_1.objects.link(ob_trunk_004)
col_collection_1.objects.link(ob_leaves_004)
col_collection_1.objects.link(ob_tree_003)
col_collection_1.objects.link(ob_leaves_003)
col_collection_1.objects.link(ob_trunk_003)
col_collection_1.objects.link(ob_tree_002)
col_collection_1.objects.link(ob_leaves_002)
col_collection_1.objects.link(ob_trunk_002)
col_collection_1.objects.link(ob_tree_001)
col_collection_1.objects.link(ob_trunk_001)
col_collection_1.objects.link(ob_leaves_001)
col_collection_1.objects.link(ob_tree)
col_collection_1.objects.link(ob_leaves)
col_collection_1.objects.link(ob_trunk)
col_collection_1.objects.link(ob_peaks_snowy)
col_collection_1.objects.link(ob_oceans)
col_collection_1.objects.link(ob_land)
col_collection_1.objects.link(ob_lamp)
col_collection_1.objects.link(ob_camera)

# ---- scene / render settings (as saved in the file)
scene.camera = ob_camera
scene.frame_start = 1; scene.frame_end = 250; scene.frame_set(1)
scene.render.engine = 'CYCLES'
scene.render.resolution_percentage = 50
scene.render.dither_intensity = 0.0
scene.cycles.use_denoising = False
scene.cycles.samples = 128
scene.cycles.sampling_pattern = 'TABULATED_SOBOL'
scene.cycles.use_adaptive_sampling = False
scene.cycles.use_light_tree = False
scene.cycles.blur_glossy = 0.0
scene.cycles.sample_clamp_indirect = 0.0
scene.view_settings.view_transform = 'Standard'
bpy.context.view_layer.update()
